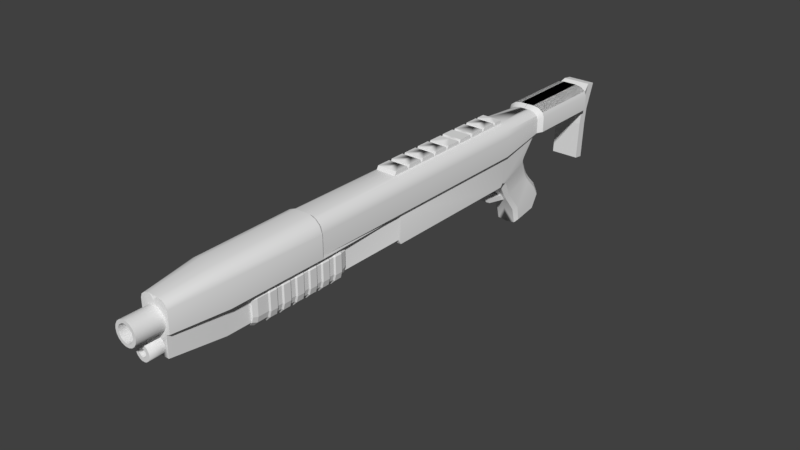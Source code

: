# Source: ATX-Heavy.blend  (saved by Blender 3.6.11; exported with 4.5.12 LTS)
import bpy
from mathutils import Matrix  # noqa: F401  (used for matrix-valued properties, if any)

bpy.ops.wm.read_factory_settings(use_empty=True)
scene = bpy.context.scene
scene.name = 'Scene'

# ---- collections
col_collection_1 = bpy.data.collections.new('Collection 1'); scene.collection.children.link(col_collection_1)

# ---- materials (node trees are filled in below, after node groups)
mat_material = bpy.data.materials.new('Material')
mat_material.alpha_threshold = 0.0
mat_material.use_transparent_shadow = False
mat_material.roughness = 0.5
mat_material.line_color = (0.0, 0.0, 0.0, 1.0)

# ---- node groups
ng_auto_smooth = bpy.data.node_groups.new('Auto Smooth', 'GeometryNodeTree')
_s = ng_auto_smooth.interface.new_socket(name='Geometry', in_out='OUTPUT', socket_type='NodeSocketGeometry')
_s = ng_auto_smooth.interface.new_socket(name='Geometry', in_out='INPUT', socket_type='NodeSocketGeometry')
_s = ng_auto_smooth.interface.new_socket(name='Angle', in_out='INPUT', socket_type='NodeSocketFloat')
_s.subtype = 'ANGLE'
_s.min_value = 0.0
_s.max_value = 3.142
ng_auto_smooth.is_modifier = True
_N = ng_auto_smooth.nodes; _L = ng_auto_smooth.links
n0 = _N.new('NodeGroupOutput'); n0.name = 'Group Output'; n0.location = (480, -100)
n1 = _N.new('NodeGroupInput'); n1.name = 'Group Input'; n1.location = (-420, -300)
n2 = _N.new('NodeGroupInput'); n2.name = 'Group Input.001'; n2.location = (-60, -100)
n3 = _N.new('GeometryNodeSetShadeSmooth'); n3.name = 'Set Shade Smooth'; n3.location = (120, -100)
n3.domain = 'EDGE'
n4 = _N.new('GeometryNodeSetShadeSmooth'); n4.name = 'Set Shade Smooth.001'; n4.location = (300, -100)
n5 = _N.new('GeometryNodeInputMeshEdgeAngle'); n5.name = 'Edge Angle'; n5.location = (-420, -220)
n6 = _N.new('GeometryNodeInputEdgeSmooth'); n6.name = 'Is Edge Smooth'; n6.location = (-60, -160)
n7 = _N.new('GeometryNodeInputShadeSmooth'); n7.name = 'Is Face Smooth'; n7.location = (-240, -340)
n8 = _N.new('FunctionNodeBooleanMath'); n8.name = 'Boolean Math'; n8.location = (-60, -220)
n9 = _N.new('FunctionNodeCompare'); n9.name = 'Compare'; n9.location = (-240, -180)
n9.operation = 'LESS_EQUAL'
_L.new(n5.outputs[0], n9.inputs[0])
_L.new(n4.outputs[0], n0.inputs[0])
_L.new(n1.outputs[1], n9.inputs[1])
_L.new(n9.outputs[0], n8.inputs[0])
_L.new(n7.outputs[0], n8.inputs[1])
_L.new(n2.outputs[0], n3.inputs[0])
_L.new(n6.outputs[0], n3.inputs[1])
_L.new(n3.outputs[0], n4.inputs[0])
_L.new(n8.outputs[0], n3.inputs[2])
n0.is_active_output = True

# ---- material node trees

# ---- world
world_world = bpy.data.worlds.new('World'); scene.world = world_world
world_world.color = (0.05088, 0.05088, 0.05088)
world_world.use_sun_shadow = False
world_world.sun_shadow_jitter_overblur = 0.0
world_world.cycles.sampling_method = 'MANUAL'

# ---- meshes
me_cube_003 = bpy.data.meshes.new('Cube.003')
me_cube_003.from_pydata([(-0.006046, -0.02517, -0.01567), (-0.006046, 0.01208, 0.009224), (-0.006046, -0.03096, -0.0231), (-0.006046, 0.01817, 0.009224), (0.006046, -0.02517, -0.01567), (0.006046, 0.01208, 0.009224), (0.006046, -0.03096, -0.0231), (0.006046, 0.01817, 0.009224), (-0.006046, 0.008342, -0.002091), (-0.006046, -0.00333, -0.01183), (-0.006046, 0.003805, -0.008325), (-0.006046, 0.001521, -0.01633), (-0.006046, 0.01296, -0.006365), (-0.006046, 0.008483, -0.01266), (0.006046, 0.001521, -0.01633), (0.006046, 0.01296, -0.006365), (0.006046, 0.008483, -0.01266), (0.006046, -0.00333, -0.01183), (0.006046, 0.008342, -0.002091), (0.006046, 0.003805, -0.008325)], [], [(4, 17, 9, 0), (6, 14, 17, 4), (0, 9, 11, 2), (2, 6, 4, 0), (7, 3, 1, 5), (2, 11, 14, 6), (15, 7, 5, 18), (12, 3, 7, 15), (8, 1, 3, 12), (18, 8, 10, 19), (19, 10, 9, 17), (15, 18, 19, 16), (16, 19, 17, 14), (12, 15, 16, 13), (13, 16, 14, 11), (8, 12, 13, 10), (10, 13, 11, 9), (18, 5, 1, 8)])
_uv = me_cube_003.uv_layers.new(name='UVMap')
_uv.uv.foreach_set('vector', [0.1212, 0.8064, 0.1212, 0.7744, 0.1363, 0.7744, 0.1363, 0.8064, 0.1035, 0.8464, 0.0933, 0.8019, 0.09861, 0.8041, 0.106, 0.8335, 0.09054, 0.7742, 0.08316, 0.8036, 0.07784, 0.8058, 0.08809, 0.7612, 0.1212, 0.8623, 0.1212, 0.8357, 0.1288, 0.8357, 0.1288, 0.8623, 0.1338, 0.8357, 0.1338, 0.8623, 0.1288, 0.8623, 0.1288, 0.8357, 0.1212, 0.7612, 0.1212, 0.8093, 0.106, 0.8093, 0.106, 0.7612, 0.09489, 0.78, 0.1032, 0.7612, 0.106, 0.7686, 0.09994, 0.7822, 0.1212, 0.8285, 0.1212, 0.8405, 0.106, 0.8405, 0.106, 0.8285, 0.08449, 0.8255, 0.09054, 0.8391, 0.08775, 0.8464, 0.07943, 0.8276, 0.1212, 0.8234, 0.1363, 0.8234, 0.1363, 0.8357, 0.1212, 0.8357, 0.1212, 0.7612, 0.1363, 0.7612, 0.1363, 0.7744, 0.1212, 0.7744, 0.09489, 0.78, 0.09994, 0.7822, 0.09558, 0.792, 0.09259, 0.7907, 0.09259, 0.7907, 0.09558, 0.792, 0.09861, 0.8041, 0.0933, 0.8019, 0.1212, 0.8285, 0.106, 0.8285, 0.106, 0.8222, 0.1212, 0.8222, 0.1212, 0.8222, 0.106, 0.8222, 0.106, 0.8093, 0.1212, 0.8093, 0.08449, 0.8255, 0.07943, 0.8276, 0.07714, 0.8169, 0.08012, 0.8157, 0.08012, 0.8157, 0.07714, 0.8169, 0.07784, 0.8058, 0.08316, 0.8036, 0.1212, 0.8234, 0.1212, 0.8064, 0.1363, 0.8064, 0.1363, 0.8234])
me_cube_003.use_remesh_preserve_volume = False
me_cube_003.use_remesh_preserve_attributes = False
me_cube_003.use_mirror_vertex_groups = False
me_cube_003.update()
me_cube_002 = bpy.data.meshes.new('Cube.002')
me_cube_002.from_pydata([(-0.01718, -0.1825, 0.01143), (-0.01718, -0.1857, 0.1076), (-0.01718, -0.1711, 0.01143), (-0.01718, -0.1743, 0.1076), (0.01718, -0.1825, 0.01143), (0.01718, -0.1857, 0.1076), (0.01718, -0.1711, 0.01143), (0.01718, -0.1743, 0.1076), (-0.01718, -0.1788, 0.05683), (-0.01718, -0.1788, 0.07564), (-0.01718, -0.1674, 0.07564), (-0.01718, -0.1674, 0.05683), (0.01718, -0.1674, 0.07564), (0.01718, -0.1674, 0.05683), (0.01718, -0.1788, 0.07564), (0.01718, -0.1788, 0.05683), (-0.02042, -0.1625, 0.09968), (0.02042, -0.1625, 0.09968), (-0.02042, -0.1556, 0.07947), (0.02042, -0.1556, 0.07947)], [], [(9, 1, 3, 10), (3, 7, 17, 16), (12, 7, 5, 14), (14, 5, 1, 9), (2, 6, 4, 0), (7, 3, 1, 5), (4, 15, 8, 0), (15, 14, 9, 8), (6, 13, 15, 4), (13, 12, 14, 15), (2, 11, 13, 6), (11, 10, 12, 13), (0, 8, 11, 2), (8, 9, 10, 11), (18, 16, 17, 19), (7, 12, 19, 17), (10, 3, 16, 18), (12, 10, 18, 19)])
_uv = me_cube_002.uv_layers.new(name='UVMap')
_uv.uv.foreach_set('vector', [0.6926, 0.3068, 0.7235, 0.3068, 0.7252, 0.3068, 0.6942, 0.3068, 0.7252, 0.3068, 0.7252, 0.2459, 0.719, 0.2401, 0.719, 0.3126, 0.6942, 0.2459, 0.7252, 0.2459, 0.7235, 0.2459, 0.6926, 0.2459, 0.6926, 0.2459, 0.7235, 0.2459, 0.7235, 0.3068, 0.6926, 0.3068, 0.6294, 0.3068, 0.6294, 0.2459, 0.6278, 0.2459, 0.6278, 0.3068, 0.7252, 0.2459, 0.7252, 0.3068, 0.7235, 0.3068, 0.7235, 0.2459, 0.6278, 0.2459, 0.6737, 0.2459, 0.6737, 0.3068, 0.6278, 0.3068, 0.6737, 0.2459, 0.6926, 0.2459, 0.6926, 0.3068, 0.6737, 0.3068, 0.6294, 0.2459, 0.6754, 0.2459, 0.6737, 0.2459, 0.6278, 0.2459, 0.6754, 0.2459, 0.6942, 0.2459, 0.6926, 0.2459, 0.6737, 0.2459, 0.6294, 0.3068, 0.6754, 0.3068, 0.6754, 0.2459, 0.6294, 0.2459, 0.6754, 0.3068, 0.6942, 0.3068, 0.6942, 0.2459, 0.6754, 0.2459, 0.6278, 0.3068, 0.6737, 0.3068, 0.6754, 0.3068, 0.6294, 0.3068, 0.6737, 0.3068, 0.6926, 0.3068, 0.6942, 0.3068, 0.6754, 0.3068, 0.6997, 0.3126, 0.719, 0.3126, 0.719, 0.2401, 0.6997, 0.2401, 0.7252, 0.2459, 0.6942, 0.2459, 0.6997, 0.2401, 0.719, 0.2401, 0.6942, 0.3068, 0.7252, 0.3068, 0.719, 0.3126, 0.6997, 0.3126, 0.6942, 0.2459, 0.6942, 0.3068, 0.6997, 0.3126, 0.6997, 0.2401])
me_cube_002.use_remesh_preserve_volume = False
me_cube_002.use_remesh_preserve_attributes = False
me_cube_002.use_mirror_vertex_groups = False
me_cube_002.update()
me_cylinder_001 = bpy.data.meshes.new('Cylinder.001')
me_cylinder_001.from_pydata([(0.001251, 0.0364, -0.5038), (-0.00125, 0.0364, -0.5038), (0.00125, 0.0364, -0.4734), (-0.00125, 0.0364, -0.4734), (0.006815, 0.03347, -0.5038), (0.004899, 0.03507, -0.5038), (0.006814, 0.03347, -0.4734), (0.004899, 0.03507, -0.4734), (0.00919, 0.02764, -0.5038), (0.008756, 0.0301, -0.5038), (0.00919, 0.02764, -0.4734), (0.008756, 0.0301, -0.4734), (0.007265, 0.02165, -0.5038), (0.008516, 0.02382, -0.5038), (0.007266, 0.02165, -0.4734), (0.008516, 0.02382, -0.4734), (0.001941, 0.0183, -0.5038), (0.004291, 0.01916, -0.5038), (0.001942, 0.0183, -0.4734), (0.004291, 0.01916, -0.4734), (-0.004291, 0.01916, -0.5038), (-0.001941, 0.0183, -0.5038), (-0.00429, 0.01916, -0.4734), (-0.001942, 0.0183, -0.4734), (-0.008516, 0.02382, -0.5038), (-0.007265, 0.02165, -0.5038), (-0.008515, 0.02382, -0.4734), (-0.007266, 0.02165, -0.4734), (-0.008755, 0.0301, -0.5038), (-0.00919, 0.02764, -0.5038), (-0.008756, 0.0301, -0.4734), (-0.00919, 0.02764, -0.4734), (-0.004898, 0.03507, -0.5038), (-0.006814, 0.03347, -0.5038), (-0.004899, 0.03507, -0.4734), (-0.006814, 0.03347, -0.4734), (0.001251, 0.03186, -0.5038), (-0.001251, 0.03186, -0.5038), (0.003893, 0.02999, -0.5038), (0.001977, 0.03159, -0.5038), (0.004714, 0.02685, -0.5038), (0.00428, 0.02932, -0.5038), (0.003329, 0.02392, -0.5038), (0.00458, 0.02609, -0.5038), (0.0003867, 0.02257, -0.5038), (0.002737, 0.02343, -0.5038), (-0.002737, 0.02343, -0.5038), (-0.0003865, 0.02257, -0.5038), (-0.00458, 0.02609, -0.5038), (-0.003329, 0.02392, -0.5038), (-0.00428, 0.02932, -0.5038), (-0.004714, 0.02685, -0.5038), (-0.001977, 0.03159, -0.5038), (-0.003893, 0.02999, -0.5038), (-0.00125, 0.03111, -0.4957), (0.00125, 0.03111, -0.4957), (0.0015, 0.03102, -0.4957), (0.003415, 0.02942, -0.4957), (0.003548, 0.02919, -0.4957), (0.003982, 0.02672, -0.4957), (0.003935, 0.02646, -0.4957), (0.002686, 0.0243, -0.4957), (0.002482, 0.02413, -0.4957), (0.0001332, 0.02327, -0.4957), (-0.0001329, 0.02327, -0.4957), (-0.002482, 0.02413, -0.4957), (-0.002685, 0.0243, -0.4957), (-0.003935, 0.02646, -0.4957), (-0.003981, 0.02672, -0.4957), (-0.003547, 0.02919, -0.4957), (-0.003414, 0.02942, -0.4957), (-0.0015, 0.03102, -0.4957)], [], [(32, 34, 3, 1), (4, 9, 41, 38), (8, 13, 43, 40), (12, 17, 45, 42), (16, 21, 47, 44), (20, 25, 49, 46), (24, 29, 51, 48), (4, 6, 11, 9), (28, 33, 53, 50), (32, 1, 37, 52), (20, 22, 27, 25), (44, 47, 64, 63), (16, 18, 23, 21), (0, 2, 7, 5), (12, 14, 19, 17), (8, 10, 15, 13), (6, 7, 2, 3, 34, 35, 30, 31, 26, 27, 22, 23, 18, 19, 14, 15, 10, 11), (36, 39, 56, 55), (28, 30, 35, 33), (24, 26, 31, 29), (52, 37, 54, 71), (54, 55, 56, 57, 58, 59, 60, 61, 62, 63, 64, 65, 66, 67, 68, 69, 70, 71), (46, 49, 66, 65), (40, 43, 60, 59), (38, 41, 58, 57), (48, 51, 68, 67), (42, 45, 62, 61), (50, 53, 70, 69), (1, 3, 2, 0), (6, 4, 5, 7), (10, 8, 9, 11), (14, 12, 13, 15), (18, 16, 17, 19), (22, 20, 21, 23), (26, 24, 25, 27), (30, 28, 29, 31), (34, 32, 33, 35), (20, 46, 47, 21), (45, 17, 16, 44), (43, 13, 12, 42), (4, 38, 39, 5), (37, 1, 0, 36), (41, 9, 8, 40), (53, 33, 32, 52), (51, 29, 28, 50), (49, 25, 24, 48), (44, 63, 62, 45), (60, 43, 42, 61), (38, 57, 56, 39), (54, 37, 36, 55), (52, 71, 70, 53), (68, 51, 50, 69), (46, 65, 64, 47), (40, 59, 58, 41), (48, 67, 66, 49), (0, 5, 39, 36)])
me_cylinder_001.polygons.foreach_set('use_smooth', [1, 0, 0, 0, 0, 0, 0, 1, 0, 0, 1, 0, 1, 1, 1, 1, 0, 0, 1, 1, 0, 0, 0, 0, 0, 0, 0, 0, 1, 1, 1, 1, 1, 1, 1, 1, 1, 0, 0, 0, 0, 0, 0, 0, 0, 0, 0, 0, 0, 0, 0, 0, 0, 0, 0, 0])
me_cylinder_001.use_remesh_preserve_volume = False
me_cylinder_001.use_remesh_preserve_attributes = False
me_cylinder_001.use_mirror_vertex_groups = False
me_cylinder_001.update()
me_cylinder = bpy.data.meshes.new('Cylinder')
me_cylinder.from_pydata([(0.002249, 0.06692, -0.5182), (-0.002249, 0.06692, -0.5182), (0.002248, 0.06692, -0.4732), (-0.002247, 0.06692, -0.4732), (0.01031, 0.06235, -0.5182), (0.006862, 0.06524, -0.5182), (0.01031, 0.06235, -0.4732), (0.006864, 0.06524, -0.4732), (0.01354, 0.05367, -0.5182), (0.01276, 0.0581, -0.5182), (0.01354, 0.05367, -0.4732), (0.01276, 0.0581, -0.4732), (0.01044, 0.04494, -0.5182), (0.01269, 0.04883, -0.5182), (0.01044, 0.04494, -0.4732), (0.01269, 0.04883, -0.4732), (0.002455, 0.04024, -0.5182), (0.006682, 0.04178, -0.5182), (0.002456, 0.04024, -0.4732), (0.00668, 0.04178, -0.4732), (-0.006681, 0.04178, -0.5182), (-0.002454, 0.04024, -0.5182), (-0.00668, 0.04178, -0.4732), (-0.002456, 0.04024, -0.4732), (-0.01269, 0.04883, -0.5182), (-0.01044, 0.04494, -0.5182), (-0.01269, 0.04883, -0.4732), (-0.01044, 0.04494, -0.4732), (-0.01276, 0.0581, -0.5182), (-0.01354, 0.05367, -0.5182), (-0.01276, 0.0581, -0.4732), (-0.01354, 0.05367, -0.4732), (-0.006862, 0.06524, -0.5182), (-0.01031, 0.06235, -0.5182), (-0.006864, 0.06524, -0.4732), (-0.01031, 0.06235, -0.4732), (0.002249, 0.06313, -0.5182), (-0.002249, 0.06313, -0.5182), (0.007871, 0.05944, -0.5182), (0.004425, 0.06233, -0.5182), (0.00981, 0.05301, -0.5182), (0.009029, 0.05744, -0.5182), (0.007158, 0.04683, -0.5182), (0.009408, 0.05073, -0.5182), (0.001158, 0.04381, -0.5182), (0.005385, 0.04534, -0.5182), (-0.005385, 0.04534, -0.5182), (-0.001158, 0.04381, -0.5182), (-0.009407, 0.05073, -0.5182), (-0.007158, 0.04683, -0.5182), (-0.009028, 0.05744, -0.5182), (-0.009809, 0.05301, -0.5182), (-0.004425, 0.06233, -0.5182), (-0.007871, 0.05944, -0.5182), (-0.002247, 0.06313, -0.4972), (0.002248, 0.06313, -0.4972), (0.004427, 0.06233, -0.4972), (0.00787, 0.05945, -0.4972), (0.009029, 0.05744, -0.4972), (0.00981, 0.05301, -0.4972), (0.009407, 0.05073, -0.4972), (0.00716, 0.04683, -0.4972), (0.005383, 0.04534, -0.4972), (0.00116, 0.04381, -0.4972), (-0.001159, 0.04381, -0.4972), (-0.005383, 0.04534, -0.4972), (-0.00716, 0.04683, -0.4972), (-0.009407, 0.05073, -0.4972), (-0.00981, 0.05301, -0.4972), (-0.009029, 0.05744, -0.4972), (-0.00787, 0.05945, -0.4972), (-0.004426, 0.06233, -0.4972)], [], [(32, 34, 3, 1), (4, 9, 41, 38), (8, 13, 43, 40), (12, 17, 45, 42), (16, 21, 47, 44), (20, 25, 49, 46), (24, 29, 51, 48), (4, 6, 11, 9), (28, 33, 53, 50), (32, 1, 37, 52), (20, 22, 27, 25), (44, 47, 64, 63), (16, 18, 23, 21), (0, 2, 7, 5), (12, 14, 19, 17), (8, 10, 15, 13), (6, 7, 2, 3, 34, 35, 30, 31, 26, 27, 22, 23, 18, 19, 14, 15, 10, 11), (36, 39, 56, 55), (28, 30, 35, 33), (24, 26, 31, 29), (52, 37, 54, 71), (54, 55, 56, 57, 58, 59, 60, 61, 62, 63, 64, 65, 66, 67, 68, 69, 70, 71), (46, 49, 66, 65), (40, 43, 60, 59), (38, 41, 58, 57), (48, 51, 68, 67), (42, 45, 62, 61), (50, 53, 70, 69), (1, 3, 2, 0), (6, 4, 5, 7), (10, 8, 9, 11), (14, 12, 13, 15), (18, 16, 17, 19), (22, 20, 21, 23), (26, 24, 25, 27), (30, 28, 29, 31), (34, 32, 33, 35), (20, 46, 47, 21), (45, 17, 16, 44), (43, 13, 12, 42), (4, 38, 39, 5), (37, 1, 0, 36), (41, 9, 8, 40), (53, 33, 32, 52), (51, 29, 28, 50), (49, 25, 24, 48), (44, 63, 62, 45), (60, 43, 42, 61), (38, 57, 56, 39), (54, 37, 36, 55), (52, 71, 70, 53), (68, 51, 50, 69), (46, 65, 64, 47), (40, 59, 58, 41), (48, 67, 66, 49), (0, 5, 39, 36)])
me_cylinder.polygons.foreach_set('use_smooth', [True] * 56)
_uv = me_cylinder.uv_layers.new(name='UVMap')
_uv.uv.foreach_set('vector', [0.3399, 0.5579, 0.3399, 0.5819, 0.3385, 0.5819, 0.3385, 0.5579, 0.3449, 0.5821, 0.3463, 0.5825, 0.3458, 0.5843, 0.3451, 0.5841, 0.3475, 0.5837, 0.3485, 0.5857, 0.3474, 0.5864, 0.3469, 0.5855, 0.3489, 0.588, 0.3489, 0.5906, 0.3479, 0.5899, 0.3479, 0.5887, 0.3485, 0.5929, 0.3475, 0.5949, 0.3469, 0.5931, 0.3474, 0.5922, 0.3463, 0.5961, 0.3449, 0.5965, 0.3451, 0.5945, 0.3458, 0.5943, 0.3435, 0.5961, 0.3422, 0.5948, 0.3431, 0.5935, 0.3437, 0.5941, 0.3345, 0.5579, 0.3345, 0.5819, 0.3334, 0.5819, 0.3334, 0.5579, 0.3414, 0.5929, 0.3409, 0.5905, 0.342, 0.5905, 0.3422, 0.5917, 0.3409, 0.5881, 0.3414, 0.5856, 0.3422, 0.5869, 0.342, 0.5881, 0.3441, 0.5819, 0.3441, 0.5579, 0.3455, 0.5579, 0.3455, 0.5819, 0.3513, 0.5928, 0.352, 0.5928, 0.352, 0.6039, 0.3513, 0.6039, 0.3413, 0.5819, 0.3413, 0.5579, 0.3427, 0.5579, 0.3427, 0.5819, 0.3372, 0.5579, 0.3372, 0.5819, 0.3358, 0.5819, 0.3358, 0.5579, 0.3293, 0.5579, 0.3293, 0.5819, 0.3282, 0.5819, 0.3282, 0.5579, 0.3321, 0.5579, 0.3321, 0.5819, 0.3306, 0.5819, 0.3306, 0.5579, 0.3406, 0.5906, 0.3401, 0.5929, 0.3392, 0.5949, 0.338, 0.5961, 0.3365, 0.5965, 0.3352, 0.5961, 0.3339, 0.5948, 0.333, 0.593, 0.3325, 0.5905, 0.3325, 0.5881, 0.333, 0.5856, 0.3339, 0.5838, 0.3352, 0.5825, 0.3365, 0.5821, 0.338, 0.5825, 0.3392, 0.5837, 0.3401, 0.5857, 0.3406, 0.588, 0.3346, 0.5967, 0.3353, 0.5967, 0.3353, 0.6079, 0.3346, 0.6079, 0.3482, 0.5579, 0.3482, 0.5819, 0.3468, 0.5819, 0.3468, 0.5579, 0.351, 0.5579, 0.351, 0.5819, 0.3496, 0.5819, 0.3496, 0.5579, 0.3328, 0.5967, 0.3334, 0.5967, 0.3334, 0.6079, 0.3328, 0.6079, 0.353, 0.5823, 0.3541, 0.5835, 0.3546, 0.5844, 0.3551, 0.5867, 0.3551, 0.5879, 0.3546, 0.5902, 0.3541, 0.5911, 0.353, 0.5923, 0.3523, 0.5925, 0.3509, 0.5921, 0.3503, 0.5915, 0.3494, 0.5897, 0.3492, 0.5885, 0.3492, 0.5861, 0.3494, 0.585, 0.3503, 0.5831, 0.3509, 0.5825, 0.3523, 0.5821, 0.3533, 0.5928, 0.3538, 0.5928, 0.3538, 0.6039, 0.3533, 0.6039, 0.3531, 0.5691, 0.3524, 0.5691, 0.3524, 0.5579, 0.3531, 0.5579, 0.3366, 0.5967, 0.3372, 0.5967, 0.3372, 0.6079, 0.3366, 0.6079, 0.331, 0.593, 0.3303, 0.593, 0.3303, 0.5819, 0.331, 0.5819, 0.3495, 0.5928, 0.35, 0.5928, 0.35, 0.6039, 0.3495, 0.6039, 0.329, 0.593, 0.3283, 0.593, 0.3283, 0.5819, 0.329, 0.5819, 0.3385, 0.5579, 0.3385, 0.5819, 0.3372, 0.5819, 0.3372, 0.5579, 0.3345, 0.5819, 0.3345, 0.5579, 0.3358, 0.5579, 0.3358, 0.5819, 0.3321, 0.5819, 0.3321, 0.5579, 0.3334, 0.5579, 0.3334, 0.5819, 0.3293, 0.5819, 0.3293, 0.5579, 0.3306, 0.5579, 0.3306, 0.5819, 0.3413, 0.5579, 0.3413, 0.5819, 0.3406, 0.5819, 0.3406, 0.5579, 0.3441, 0.5579, 0.3441, 0.5819, 0.3427, 0.5819, 0.3427, 0.5579, 0.3461, 0.5579, 0.3461, 0.5819, 0.3455, 0.5819, 0.3455, 0.5579, 0.3482, 0.5819, 0.3482, 0.5579, 0.3496, 0.5579, 0.3496, 0.5819, 0.3461, 0.5819, 0.3461, 0.5579, 0.3468, 0.5579, 0.3468, 0.5819, 0.3463, 0.5961, 0.3458, 0.5943, 0.3469, 0.5931, 0.3475, 0.5949, 0.3479, 0.5899, 0.3489, 0.5906, 0.3485, 0.5929, 0.3474, 0.5922, 0.3474, 0.5864, 0.3485, 0.5857, 0.3489, 0.588, 0.3479, 0.5887, 0.3449, 0.5821, 0.3451, 0.5841, 0.3437, 0.5845, 0.3435, 0.5825, 0.3422, 0.5869, 0.3414, 0.5856, 0.3422, 0.5838, 0.3431, 0.5851, 0.3458, 0.5843, 0.3463, 0.5825, 0.3475, 0.5837, 0.3469, 0.5855, 0.342, 0.5905, 0.3409, 0.5905, 0.3409, 0.5881, 0.342, 0.5881, 0.3431, 0.5935, 0.3422, 0.5948, 0.3414, 0.5929, 0.3422, 0.5917, 0.3451, 0.5945, 0.3449, 0.5965, 0.3435, 0.5961, 0.3437, 0.5941, 0.3513, 0.5928, 0.3513, 0.6039, 0.35, 0.6039, 0.35, 0.5928, 0.3489, 0.6039, 0.3489, 0.5928, 0.3495, 0.5928, 0.3495, 0.6039, 0.3366, 0.5967, 0.3366, 0.6079, 0.3353, 0.6079, 0.3353, 0.5967, 0.3334, 0.6079, 0.3334, 0.5967, 0.3346, 0.5967, 0.3346, 0.6079, 0.3328, 0.5967, 0.3328, 0.6079, 0.3323, 0.6079, 0.3323, 0.5967, 0.3303, 0.5819, 0.3303, 0.593, 0.329, 0.593, 0.329, 0.5819, 0.3533, 0.5928, 0.3533, 0.6039, 0.352, 0.6039, 0.352, 0.5928, 0.3377, 0.5967, 0.3377, 0.6079, 0.3372, 0.6079, 0.3372, 0.5967, 0.3544, 0.5928, 0.3544, 0.6039, 0.3538, 0.6039, 0.3538, 0.5928, 0.3422, 0.5838, 0.3435, 0.5825, 0.3437, 0.5845, 0.3431, 0.5851])
me_cylinder.use_remesh_preserve_volume = False
me_cylinder.use_remesh_preserve_attributes = False
me_cylinder.use_mirror_vertex_groups = False
me_cylinder.update()
me_cube_001 = bpy.data.meshes.new('Cube.001')
me_cube_001.from_pydata([(-0.01971, 0.394, 0.0358), (-0.01681, 0.394, 0.0387), (-0.01681, 0.2681, 0.0387), (-0.01971, 0.2681, 0.0358), (-0.01825, 0.2745, 0.03944), (-0.02139, 0.2745, 0.0363), (-0.02139, 0.3886, 0.0363), (-0.01825, 0.3886, 0.03944), (0.02139, 0.2745, 0.0363), (0.01825, 0.2745, 0.03944), (0.01825, 0.3886, 0.03944), (0.02139, 0.3886, 0.0363), (-0.02139, 0.2745, 0.01704), (-0.007556, 0.2745, 0.003204), (-0.01954, 0.2745, 0.01012), (-0.01447, 0.2745, 0.005057), (-0.007556, 0.3886, 0.003204), (-0.02139, 0.3886, 0.01704), (-0.01447, 0.3886, 0.005057), (-0.01954, 0.3886, 0.01012), (0.007556, 0.2745, 0.003204), (0.02139, 0.2745, 0.01704), (0.01447, 0.2745, 0.005057), (0.01954, 0.2745, 0.01012), (0.02139, 0.3886, 0.01704), (0.007556, 0.3886, 0.003204), (0.01954, 0.3886, 0.01012), (0.01447, 0.3886, 0.005057), (0.01971, 0.394, 0.0358), (0.01681, 0.394, 0.0387), (0.01681, 0.2681, 0.0387), (0.01971, 0.2681, 0.0358), (-0.01333, 0.394, 0.007024), (-0.006961, 0.394, 0.005317), (-0.006961, 0.2681, 0.005317), (-0.01333, 0.2681, 0.007024), (-0.018, 0.394, 0.01169), (-0.018, 0.2681, 0.01169), (-0.01971, 0.394, 0.01806), (-0.01971, 0.2681, 0.01806), (0.01333, 0.2681, 0.007024), (0.006961, 0.2681, 0.005317), (0.006961, 0.394, 0.005317), (0.01333, 0.394, 0.007024), (0.018, 0.2681, 0.01169), (0.018, 0.394, 0.01169), (0.01971, 0.2681, 0.01806), (0.01971, 0.394, 0.01806), (-0.01825, 0.2867, 0.03944), (-0.01825, 0.2922, 0.03944), (-0.01825, 0.3044, 0.03944), (-0.01825, 0.3099, 0.03944), (-0.01825, 0.3221, 0.03944), (-0.01825, 0.3276, 0.03944), (-0.01825, 0.3398, 0.03944), (-0.01825, 0.3453, 0.03944), (-0.01825, 0.3575, 0.03944), (-0.01825, 0.363, 0.03944), (-0.01825, 0.3752, 0.03944), (-0.01825, 0.3797, 0.03944), (-0.02139, 0.3797, 0.0363), (-0.02139, 0.3752, 0.0363), (-0.02139, 0.363, 0.0363), (-0.02139, 0.3575, 0.0363), (-0.02139, 0.3453, 0.0363), (-0.02139, 0.3398, 0.0363), (-0.02139, 0.3276, 0.0363), (-0.02139, 0.3221, 0.0363), (-0.02139, 0.3099, 0.0363), (-0.02139, 0.3044, 0.0363), (-0.02139, 0.2922, 0.0363), (-0.02139, 0.2867, 0.0363), (0.01825, 0.3797, 0.03944), (0.01825, 0.3752, 0.03944), (0.01825, 0.363, 0.03944), (0.01825, 0.3575, 0.03944), (0.01825, 0.3453, 0.03944), (0.01825, 0.3398, 0.03944), (0.01825, 0.3276, 0.03944), (0.01825, 0.3221, 0.03944), (0.01825, 0.3099, 0.03944), (0.01825, 0.3044, 0.03944), (0.01825, 0.2922, 0.03944), (0.01825, 0.2867, 0.03944), (0.02139, 0.2867, 0.0363), (0.02139, 0.2922, 0.0363), (0.02139, 0.3044, 0.0363), (0.02139, 0.3099, 0.0363), (0.02139, 0.3221, 0.0363), (0.02139, 0.3276, 0.0363), (0.02139, 0.3398, 0.0363), (0.02139, 0.3453, 0.0363), (0.02139, 0.3575, 0.0363), (0.02139, 0.363, 0.0363), (0.02139, 0.3752, 0.0363), (0.02139, 0.3797, 0.0363), (-0.007556, 0.3797, 0.003204), (-0.007556, 0.3752, 0.003204), (-0.007556, 0.363, 0.003204), (-0.007556, 0.3575, 0.003204), (-0.007556, 0.3453, 0.003204), (-0.007556, 0.3398, 0.003204), (-0.007556, 0.3276, 0.003204), (-0.007556, 0.3221, 0.003204), (-0.007556, 0.3099, 0.003204), (-0.007556, 0.3044, 0.003204), (-0.007556, 0.2922, 0.003204), (-0.007556, 0.2867, 0.003204), (-0.01447, 0.2867, 0.005057), (-0.01447, 0.2922, 0.005057), (-0.01447, 0.3044, 0.005057), (-0.01447, 0.3099, 0.005057), (-0.01447, 0.3221, 0.005057), (-0.01447, 0.3276, 0.005057), (-0.01447, 0.3398, 0.005057), (-0.01447, 0.3453, 0.005057), (-0.01447, 0.3575, 0.005057), (-0.01447, 0.363, 0.005057), (-0.01447, 0.3752, 0.005057), (-0.01447, 0.3797, 0.005057), (-0.01954, 0.2867, 0.01012), (-0.01954, 0.2922, 0.01012), (-0.01954, 0.3044, 0.01012), (-0.01954, 0.3099, 0.01012), (-0.01954, 0.3221, 0.01012), (-0.01954, 0.3276, 0.01012), (-0.01954, 0.3398, 0.01012), (-0.01954, 0.3453, 0.01012), (-0.01954, 0.3575, 0.01012), (-0.01954, 0.363, 0.01012), (-0.01954, 0.3752, 0.01012), (-0.01954, 0.3797, 0.01012), (-0.02139, 0.2867, 0.01704), (-0.02139, 0.2922, 0.01704), (-0.02139, 0.3044, 0.01704), (-0.02139, 0.3099, 0.01704), (-0.02139, 0.3221, 0.01704), (-0.02139, 0.3276, 0.01704), (-0.02139, 0.3398, 0.01704), (-0.02139, 0.3453, 0.01704), (-0.02139, 0.3575, 0.01704), (-0.02139, 0.363, 0.01704), (-0.02139, 0.3752, 0.01704), (-0.02139, 0.3797, 0.01704), (0.007556, 0.2867, 0.003204), (0.007556, 0.2922, 0.003204), (0.007556, 0.3044, 0.003204), (0.007556, 0.3099, 0.003204), (0.007556, 0.3221, 0.003204), (0.007556, 0.3276, 0.003204), (0.007556, 0.3398, 0.003204), (0.007556, 0.3453, 0.003204), (0.007556, 0.3575, 0.003204), (0.007556, 0.363, 0.003204), (0.007556, 0.3752, 0.003204), (0.007556, 0.3797, 0.003204), (0.01447, 0.3797, 0.005057), (0.01447, 0.3752, 0.005057), (0.01447, 0.363, 0.005057), (0.01447, 0.3575, 0.005057), (0.01447, 0.3453, 0.005057), (0.01447, 0.3398, 0.005057), (0.01447, 0.3276, 0.005057), (0.01447, 0.3221, 0.005057), (0.01447, 0.3099, 0.005057), (0.01447, 0.3044, 0.005057), (0.01447, 0.2922, 0.005057), (0.01447, 0.2867, 0.005057), (0.01954, 0.3797, 0.01012), (0.01954, 0.3752, 0.01012), (0.01954, 0.363, 0.01012), (0.01954, 0.3575, 0.01012), (0.01954, 0.3453, 0.01012), (0.01954, 0.3398, 0.01012), (0.01954, 0.3276, 0.01012), (0.01954, 0.3221, 0.01012), (0.01954, 0.3099, 0.01012), (0.01954, 0.3044, 0.01012), (0.01954, 0.2922, 0.01012), (0.01954, 0.2867, 0.01012), (0.02139, 0.3797, 0.01704), (0.02139, 0.3752, 0.01704), (0.02139, 0.363, 0.01704), (0.02139, 0.3575, 0.01704), (0.02139, 0.3453, 0.01704), (0.02139, 0.3398, 0.01704), (0.02139, 0.3276, 0.01704), (0.02139, 0.3221, 0.01704), (0.02139, 0.3099, 0.01704), (0.02139, 0.3044, 0.01704), (0.02139, 0.2922, 0.01704), (0.02139, 0.2867, 0.01704), (-0.02256, 0.2762, 0.03647), (-0.01925, 0.2762, 0.03978), (-0.02256, 0.285, 0.03647), (0.01925, 0.285, 0.03978), (0.01925, 0.2762, 0.03978), (0.02256, 0.2762, 0.03647), (-0.007969, 0.285, 0.001564), (-0.007969, 0.2762, 0.001564), (-0.01526, 0.2762, 0.003519), (-0.02061, 0.2762, 0.00886), (-0.02256, 0.2762, 0.01616), (0.01526, 0.2762, 0.003519), (0.007969, 0.2762, 0.001564), (0.01526, 0.285, 0.003519), (0.02061, 0.2762, 0.00886), (0.02061, 0.285, 0.00886), (0.02256, 0.2762, 0.01616), (0.02256, 0.285, 0.01616), (-0.01925, 0.285, 0.03978), (-0.01925, 0.2939, 0.03978), (-0.01925, 0.3027, 0.03978), (-0.01925, 0.3116, 0.03978), (-0.01925, 0.3204, 0.03978), (-0.01925, 0.3293, 0.03978), (-0.01925, 0.3381, 0.03978), (-0.01925, 0.347, 0.03978), (-0.01925, 0.3558, 0.03978), (-0.01925, 0.3647, 0.03978), (-0.01925, 0.3735, 0.03978), (-0.02256, 0.3735, 0.03647), (-0.02256, 0.3647, 0.03647), (-0.02256, 0.3558, 0.03647), (-0.02256, 0.347, 0.03647), (-0.02256, 0.3381, 0.03647), (-0.02256, 0.3293, 0.03647), (-0.02256, 0.3204, 0.03647), (-0.02256, 0.3116, 0.03647), (-0.02256, 0.3027, 0.03647), (-0.02256, 0.2939, 0.03647), (0.01925, 0.3735, 0.03978), (0.01925, 0.3647, 0.03978), (0.01925, 0.3558, 0.03978), (0.01925, 0.347, 0.03978), (0.01925, 0.3381, 0.03978), (0.01925, 0.3293, 0.03978), (0.01925, 0.3204, 0.03978), (0.01925, 0.3116, 0.03978), (0.01925, 0.3027, 0.03978), (0.01925, 0.2939, 0.03978), (0.02256, 0.285, 0.03647), (0.02256, 0.2939, 0.03647), (0.02256, 0.3027, 0.03647), (0.02256, 0.3116, 0.03647), (0.02256, 0.3204, 0.03647), (0.02256, 0.3293, 0.03647), (0.02256, 0.3381, 0.03647), (0.02256, 0.347, 0.03647), (0.02256, 0.3558, 0.03647), (0.02256, 0.3647, 0.03647), (0.02256, 0.3735, 0.03647), (-0.007969, 0.3735, 0.001564), (-0.007969, 0.3647, 0.001564), (-0.007969, 0.3558, 0.001564), (-0.007969, 0.347, 0.001564), (-0.007969, 0.3381, 0.001564), (-0.007969, 0.3293, 0.001564), (-0.007969, 0.3204, 0.001564), (-0.007969, 0.3116, 0.001564), (-0.007969, 0.3027, 0.001564), (-0.007969, 0.2939, 0.001564), (-0.01526, 0.285, 0.003519), (-0.01526, 0.2939, 0.003519), (-0.01526, 0.3027, 0.003519), (-0.01526, 0.3116, 0.003519), (-0.01526, 0.3204, 0.003519), (-0.01526, 0.3293, 0.003519), (-0.01526, 0.3381, 0.003519), (-0.01526, 0.347, 0.003519), (-0.01526, 0.3558, 0.003519), (-0.01526, 0.3647, 0.003519), (-0.01526, 0.3735, 0.003519), (-0.02061, 0.285, 0.00886), (-0.02061, 0.2939, 0.00886), (-0.02061, 0.3027, 0.00886), (-0.02061, 0.3116, 0.00886), (-0.02061, 0.3204, 0.00886), (-0.02061, 0.3293, 0.00886), (-0.02061, 0.3381, 0.00886), (-0.02061, 0.347, 0.00886), (-0.02061, 0.3558, 0.00886), (-0.02061, 0.3647, 0.00886), (-0.02061, 0.3735, 0.00886), (-0.02256, 0.285, 0.01616), (-0.02256, 0.2939, 0.01616), (-0.02256, 0.3027, 0.01616), (-0.02256, 0.3116, 0.01616), (-0.02256, 0.3204, 0.01616), (-0.02256, 0.3293, 0.01616), (-0.02256, 0.3381, 0.01616), (-0.02256, 0.347, 0.01616), (-0.02256, 0.3558, 0.01616), (-0.02256, 0.3647, 0.01616), (-0.02256, 0.3735, 0.01616), (0.007969, 0.285, 0.001564), (0.007969, 0.2939, 0.001564), (0.007969, 0.3027, 0.001564), (0.007969, 0.3116, 0.001564), (0.007969, 0.3204, 0.001564), (0.007969, 0.3293, 0.001564), (0.007969, 0.3381, 0.001564), (0.007969, 0.347, 0.001564), (0.007969, 0.3558, 0.001564), (0.007969, 0.3647, 0.001564), (0.007969, 0.3735, 0.001564), (0.01526, 0.3735, 0.003519), (0.01526, 0.3647, 0.003519), (0.01526, 0.3558, 0.003519), (0.01526, 0.347, 0.003519), (0.01526, 0.3381, 0.003519), (0.01526, 0.3293, 0.003519), (0.01526, 0.3204, 0.003519), (0.01526, 0.3116, 0.003519), (0.01526, 0.3027, 0.003519), (0.01526, 0.2939, 0.003519), (0.02061, 0.3735, 0.00886), (0.02061, 0.3647, 0.00886), (0.02061, 0.3558, 0.00886), (0.02061, 0.347, 0.00886), (0.02061, 0.3381, 0.00886), (0.02061, 0.3293, 0.00886), (0.02061, 0.3204, 0.00886), (0.02061, 0.3116, 0.00886), (0.02061, 0.3027, 0.00886), (0.02061, 0.2939, 0.00886), (0.02256, 0.3735, 0.01616), (0.02256, 0.3647, 0.01616), (0.02256, 0.3558, 0.01616), (0.02256, 0.347, 0.01616), (0.02256, 0.3381, 0.01616), (0.02256, 0.3293, 0.01616), (0.02256, 0.3204, 0.01616), (0.02256, 0.3116, 0.01616), (0.02256, 0.3027, 0.01616), (0.02256, 0.2939, 0.01616)], [], [(123, 135, 287, 276), (33, 32, 36, 38, 0, 1, 29, 28, 47, 45, 43, 42), (27, 25, 42, 43), (18, 19, 36, 32), (84, 83, 195, 241), (59, 7, 6, 60), (151, 100, 255, 302), (143, 60, 6, 17), (136, 124, 277, 288), (14, 12, 202, 201), (82, 85, 242, 240), (155, 25, 27, 156), (156, 27, 26, 168), (168, 26, 24, 180), (99, 152, 303, 254), (41, 40, 44, 46, 31, 30, 2, 3, 39, 37, 35, 34), (10, 11, 28, 29), (14, 15, 35, 37), (25, 16, 33, 42), (7, 10, 29, 1), (13, 20, 41, 34), (22, 23, 44, 40), (8, 9, 30, 31), (19, 17, 38, 36), (21, 8, 31, 46), (16, 18, 32, 33), (26, 27, 43, 45), (12, 14, 37, 39), (5, 12, 39, 3), (4, 5, 3, 2), (17, 6, 0, 38), (15, 13, 34, 35), (23, 21, 46, 44), (9, 4, 2, 30), (20, 22, 40, 41), (11, 24, 47, 28), (6, 7, 1, 0), (24, 26, 45, 47), (16, 25, 155, 96), (96, 155, 154, 97), (125, 137, 289, 278), (98, 153, 152, 99), (86, 81, 239, 243), (100, 151, 150, 101), (153, 98, 253, 304), (102, 149, 148, 103), (138, 126, 279, 290), (104, 147, 146, 105), (80, 87, 244, 238), (106, 145, 144, 107), (97, 154, 305, 252), (179, 178, 190, 191), (127, 139, 291, 280), (177, 176, 188, 189), (15, 14, 201, 200), (175, 174, 186, 187), (88, 79, 237, 245), (173, 172, 184, 185), (140, 128, 281, 292), (171, 170, 182, 183), (78, 89, 246, 236), (169, 168, 180, 181), (129, 141, 293, 282), (167, 166, 178, 179), (90, 77, 235, 247), (165, 164, 176, 177), (142, 130, 283, 294), (163, 162, 174, 175), (13, 15, 200, 199), (161, 160, 172, 173), (76, 91, 248, 234), (159, 158, 170, 171), (92, 75, 233, 249), (157, 156, 168, 169), (74, 93, 250, 232), (144, 145, 166, 167), (154, 157, 306, 305), (146, 147, 164, 165), (94, 73, 231, 251), (148, 149, 162, 163), (158, 153, 304, 307), (150, 151, 160, 161), (152, 159, 308, 303), (152, 153, 158, 159), (160, 151, 302, 309), (154, 155, 156, 157), (19, 131, 143, 17), (131, 130, 142, 143), (61, 142, 294, 221), (129, 128, 140, 141), (150, 161, 310, 301), (127, 126, 138, 139), (4, 9, 196, 193), (125, 124, 136, 137), (141, 62, 222, 293), (123, 122, 134, 135), (162, 149, 300, 311), (121, 120, 132, 133), (18, 119, 131, 19), (119, 118, 130, 131), (63, 140, 292, 223), (117, 116, 128, 129), (83, 48, 210, 195), (115, 114, 126, 127), (148, 163, 312, 299), (113, 112, 124, 125), (139, 64, 224, 291), (111, 110, 122, 123), (49, 82, 240, 211), (109, 108, 120, 121), (16, 96, 119, 18), (96, 97, 118, 119), (9, 8, 197, 196), (98, 99, 116, 117), (164, 147, 298, 313), (100, 101, 114, 115), (65, 138, 290, 225), (102, 103, 112, 113), (81, 50, 212, 239), (104, 105, 110, 111), (146, 165, 314, 297), (106, 107, 108, 109), (137, 66, 226, 289), (132, 71, 70, 133), (51, 80, 238, 213), (134, 69, 68, 135), (166, 145, 296, 315), (136, 67, 66, 137), (67, 136, 288, 227), (138, 65, 64, 139), (79, 52, 214, 237), (140, 63, 62, 141), (144, 167, 205, 295), (142, 61, 60, 143), (10, 72, 95, 11), (72, 73, 94, 95), (135, 68, 228, 287), (74, 75, 92, 93), (53, 78, 236, 215), (76, 77, 90, 91), (69, 134, 286, 229), (78, 79, 88, 89), (77, 54, 216, 235), (80, 81, 86, 87), (157, 169, 316, 306), (82, 83, 84, 85), (133, 70, 230, 285), (48, 49, 70, 71), (55, 76, 234, 217), (50, 51, 68, 69), (170, 158, 307, 317), (52, 53, 66, 67), (5, 4, 193, 192), (54, 55, 64, 65), (71, 132, 284, 194), (56, 57, 62, 63), (75, 56, 218, 233), (58, 59, 60, 61), (24, 11, 95, 180), (180, 95, 94, 181), (159, 171, 318, 308), (182, 93, 92, 183), (108, 107, 198, 262), (184, 91, 90, 185), (57, 74, 232, 219), (186, 89, 88, 187), (172, 160, 309, 319), (188, 87, 86, 189), (106, 109, 263, 261), (190, 85, 84, 191), (10, 7, 59, 72), (72, 59, 58, 73), (73, 58, 220, 231), (74, 57, 56, 75), (161, 173, 320, 310), (76, 55, 54, 77), (110, 105, 260, 264), (78, 53, 52, 79), (174, 162, 311, 321), (80, 51, 50, 81), (104, 111, 265, 259), (82, 49, 48, 83), (195, 210, 193, 196), (209, 241, 197, 208), (195, 196, 197, 241), (198, 199, 200, 262), (262, 200, 201, 273), (273, 201, 202, 284), (198, 295, 204, 199), (252, 305, 304, 253), (254, 303, 302, 255), (256, 301, 300, 257), (258, 299, 298, 259), (260, 297, 296, 261), (206, 207, 209, 208), (325, 324, 334, 335), (323, 322, 332, 333), (321, 320, 330, 331), (319, 318, 328, 329), (317, 316, 326, 327), (203, 205, 207, 206), (315, 314, 324, 325), (313, 312, 322, 323), (311, 310, 320, 321), (309, 308, 318, 319), (307, 306, 316, 317), (204, 295, 205, 203), (296, 297, 314, 315), (298, 299, 312, 313), (300, 301, 310, 311), (302, 303, 308, 309), (304, 305, 306, 307), (283, 282, 293, 294), (281, 280, 291, 292), (279, 278, 289, 290), (277, 276, 287, 288), (275, 274, 285, 286), (272, 271, 282, 283), (270, 269, 280, 281), (268, 267, 278, 279), (266, 265, 276, 277), (264, 263, 274, 275), (252, 253, 271, 272), (254, 255, 269, 270), (256, 257, 267, 268), (258, 259, 265, 266), (260, 261, 263, 264), (202, 192, 194, 284), (285, 230, 229, 286), (287, 228, 227, 288), (289, 226, 225, 290), (291, 224, 223, 292), (293, 222, 221, 294), (231, 232, 250, 251), (233, 234, 248, 249), (235, 236, 246, 247), (237, 238, 244, 245), (239, 240, 242, 243), (193, 210, 194, 192), (211, 212, 229, 230), (213, 214, 227, 228), (215, 216, 225, 226), (217, 218, 223, 224), (219, 220, 221, 222), (326, 251, 250, 327), (328, 249, 248, 329), (330, 247, 246, 331), (332, 245, 244, 333), (334, 243, 242, 335), (231, 220, 219, 232), (233, 218, 217, 234), (235, 216, 215, 236), (237, 214, 213, 238), (239, 212, 211, 240), (101, 150, 301, 256), (48, 71, 194, 210), (22, 20, 204, 203), (134, 122, 275, 286), (149, 102, 257, 300), (70, 49, 211, 230), (121, 133, 285, 274), (103, 148, 299, 258), (50, 69, 229, 212), (132, 120, 273, 284), (147, 104, 259, 298), (68, 51, 213, 228), (105, 146, 297, 260), (52, 67, 227, 214), (23, 22, 203, 206), (130, 118, 272, 283), (145, 106, 261, 296), (66, 53, 215, 226), (117, 129, 282, 271), (107, 144, 295, 198), (54, 65, 225, 216), (128, 116, 270, 281), (179, 191, 209, 207), (64, 55, 217, 224), (115, 127, 280, 269), (21, 23, 206, 208), (190, 178, 325, 335), (56, 63, 223, 218), (126, 114, 268, 279), (177, 189, 334, 324), (62, 57, 219, 222), (113, 125, 278, 267), (188, 176, 323, 333), (58, 61, 221, 220), (124, 112, 266, 277), (175, 187, 332, 322), (20, 13, 199, 204), (111, 123, 276, 265), (186, 174, 321, 331), (8, 21, 208, 197), (122, 110, 264, 275), (173, 185, 330, 320), (181, 94, 251, 326), (12, 5, 192, 202), (109, 121, 274, 263), (184, 172, 319, 329), (93, 182, 327, 250), (120, 108, 262, 273), (171, 183, 328, 318), (183, 92, 249, 328), (182, 170, 317, 327), (91, 184, 329, 248), (118, 97, 252, 272), (169, 181, 326, 316), (185, 90, 247, 330), (98, 117, 271, 253), (89, 186, 331, 246), (116, 99, 254, 270), (167, 179, 207, 205), (187, 88, 245, 332), (100, 115, 269, 255), (178, 166, 315, 325), (87, 188, 333, 244), (114, 101, 256, 268), (165, 177, 324, 314), (189, 86, 243, 334), (102, 113, 267, 257), (176, 164, 313, 323), (85, 190, 335, 242), (112, 103, 258, 266), (163, 175, 322, 312), (191, 84, 241, 209)])
_uv = me_cube_001.uv_layers.new(name='UVMap')
_uv.uv.foreach_set('vector', [0.6648, 0.2663, 0.6648, 0.2733, 0.666, 0.2725, 0.666, 0.2651, 0.721, 0.2615, 0.721, 0.2632, 0.721, 0.2679, 0.721, 0.2744, 0.721, 0.2924, 0.721, 0.2953, 0.721, 0.2953, 0.721, 0.2924, 0.721, 0.2744, 0.721, 0.2679, 0.721, 0.2632, 0.721, 0.2615, 0.7173, 0.2612, 0.7173, 0.2593, 0.721, 0.2615, 0.721, 0.2632, 0.7173, 0.2612, 0.7173, 0.2663, 0.721, 0.2679, 0.721, 0.2632, 0.6494, 0.2929, 0.6494, 0.2961, 0.6482, 0.2964, 0.6482, 0.293, 0.7114, 0.2961, 0.7173, 0.2961, 0.7173, 0.2929, 0.7114, 0.2929, 0.6885, 0.2593, 0.6885, 0.2593, 0.6896, 0.2577, 0.6896, 0.2577, 0.7114, 0.2733, 0.7114, 0.2929, 0.7173, 0.2929, 0.7173, 0.2733, 0.673, 0.2733, 0.673, 0.2663, 0.6719, 0.2651, 0.6719, 0.2725, 0.6412, 0.2663, 0.6412, 0.2733, 0.6424, 0.2725, 0.6424, 0.2651, 0.653, 0.2961, 0.653, 0.2929, 0.6542, 0.293, 0.6542, 0.2964, 0.7114, 0.2593, 0.7173, 0.2593, 0.7173, 0.2612, 0.7114, 0.2612, 0.7114, 0.2612, 0.7173, 0.2612, 0.7173, 0.2663, 0.7114, 0.2663, 0.7114, 0.2663, 0.7173, 0.2663, 0.7173, 0.2733, 0.7114, 0.2733, 0.6966, 0.2593, 0.6966, 0.2593, 0.6955, 0.2577, 0.6955, 0.2577, 0.6369, 0.2615, 0.6369, 0.2632, 0.6369, 0.2679, 0.6369, 0.2744, 0.6369, 0.2924, 0.6369, 0.2953, 0.6369, 0.2953, 0.6369, 0.2924, 0.6369, 0.2744, 0.6369, 0.2679, 0.6369, 0.2632, 0.6369, 0.2615, 0.7173, 0.2961, 0.7173, 0.2929, 0.721, 0.2924, 0.721, 0.2953, 0.6412, 0.2663, 0.6412, 0.2612, 0.6369, 0.2632, 0.6369, 0.2679, 0.7173, 0.2593, 0.7173, 0.2593, 0.721, 0.2615, 0.721, 0.2615, 0.7173, 0.2961, 0.7173, 0.2961, 0.721, 0.2953, 0.721, 0.2953, 0.6412, 0.2593, 0.6412, 0.2593, 0.6369, 0.2615, 0.6369, 0.2615, 0.6412, 0.2612, 0.6412, 0.2663, 0.6369, 0.2679, 0.6369, 0.2632, 0.6412, 0.2929, 0.6412, 0.2961, 0.6369, 0.2953, 0.6369, 0.2924, 0.7173, 0.2663, 0.7173, 0.2733, 0.721, 0.2744, 0.721, 0.2679, 0.6412, 0.2733, 0.6412, 0.2929, 0.6369, 0.2924, 0.6369, 0.2744, 0.7173, 0.2593, 0.7173, 0.2612, 0.721, 0.2632, 0.721, 0.2615, 0.7173, 0.2663, 0.7173, 0.2612, 0.721, 0.2632, 0.721, 0.2679, 0.6412, 0.2733, 0.6412, 0.2663, 0.6369, 0.2679, 0.6369, 0.2744, 0.6412, 0.2929, 0.6412, 0.2733, 0.6369, 0.2744, 0.6369, 0.2924, 0.6412, 0.2961, 0.6412, 0.2929, 0.6369, 0.2924, 0.6369, 0.2953, 0.7173, 0.2733, 0.7173, 0.2929, 0.721, 0.2924, 0.721, 0.2744, 0.6412, 0.2612, 0.6412, 0.2593, 0.6369, 0.2615, 0.6369, 0.2632, 0.6412, 0.2663, 0.6412, 0.2733, 0.6369, 0.2744, 0.6369, 0.2679, 0.6412, 0.2961, 0.6412, 0.2961, 0.6369, 0.2953, 0.6369, 0.2953, 0.6412, 0.2593, 0.6412, 0.2612, 0.6369, 0.2632, 0.6369, 0.2615, 0.7173, 0.2929, 0.7173, 0.2733, 0.721, 0.2744, 0.721, 0.2924, 0.7173, 0.2929, 0.7173, 0.2961, 0.721, 0.2953, 0.721, 0.2924, 0.7173, 0.2733, 0.7173, 0.2663, 0.721, 0.2679, 0.721, 0.2744, 0.7173, 0.2593, 0.7173, 0.2593, 0.7114, 0.2593, 0.7114, 0.2593, 0.7114, 0.2593, 0.7114, 0.2593, 0.7084, 0.2593, 0.7084, 0.2593, 0.6767, 0.2663, 0.6767, 0.2733, 0.6778, 0.2725, 0.6778, 0.2651, 0.7003, 0.2593, 0.7003, 0.2593, 0.6966, 0.2593, 0.6966, 0.2593, 0.6612, 0.2929, 0.6612, 0.2961, 0.66, 0.2964, 0.66, 0.293, 0.6885, 0.2593, 0.6885, 0.2593, 0.6848, 0.2593, 0.6848, 0.2593, 0.7003, 0.2593, 0.7003, 0.2593, 0.7014, 0.2577, 0.7014, 0.2577, 0.6767, 0.2593, 0.6767, 0.2593, 0.673, 0.2593, 0.673, 0.2593, 0.6848, 0.2733, 0.6848, 0.2663, 0.6837, 0.2651, 0.6837, 0.2725, 0.6648, 0.2593, 0.6648, 0.2593, 0.6612, 0.2593, 0.6612, 0.2593, 0.6648, 0.2961, 0.6648, 0.2929, 0.666, 0.293, 0.666, 0.2964, 0.653, 0.2593, 0.653, 0.2593, 0.6494, 0.2593, 0.6494, 0.2593, 0.7084, 0.2593, 0.7084, 0.2593, 0.7073, 0.2577, 0.7073, 0.2577, 0.6494, 0.2663, 0.653, 0.2663, 0.653, 0.2733, 0.6494, 0.2733, 0.6885, 0.2663, 0.6885, 0.2733, 0.6896, 0.2725, 0.6896, 0.2651, 0.6612, 0.2663, 0.6648, 0.2663, 0.6648, 0.2733, 0.6612, 0.2733, 0.6412, 0.2612, 0.6412, 0.2663, 0.6424, 0.2651, 0.6424, 0.2596, 0.673, 0.2663, 0.6767, 0.2663, 0.6767, 0.2733, 0.673, 0.2733, 0.673, 0.2929, 0.673, 0.2961, 0.6719, 0.2964, 0.6719, 0.293, 0.6848, 0.2663, 0.6885, 0.2663, 0.6885, 0.2733, 0.6848, 0.2733, 0.6966, 0.2733, 0.6966, 0.2663, 0.6955, 0.2651, 0.6955, 0.2725, 0.6966, 0.2663, 0.7003, 0.2663, 0.7003, 0.2733, 0.6966, 0.2733, 0.6767, 0.2961, 0.6767, 0.2929, 0.6778, 0.293, 0.6778, 0.2964, 0.7084, 0.2663, 0.7114, 0.2663, 0.7114, 0.2733, 0.7084, 0.2733, 0.7003, 0.2663, 0.7003, 0.2733, 0.7014, 0.2725, 0.7014, 0.2651, 0.6494, 0.2612, 0.653, 0.2612, 0.653, 0.2663, 0.6494, 0.2663, 0.6848, 0.2929, 0.6848, 0.2961, 0.6837, 0.2964, 0.6837, 0.293, 0.6612, 0.2612, 0.6648, 0.2612, 0.6648, 0.2663, 0.6612, 0.2663, 0.7084, 0.2733, 0.7084, 0.2663, 0.7073, 0.2651, 0.7073, 0.2725, 0.673, 0.2612, 0.6767, 0.2612, 0.6767, 0.2663, 0.673, 0.2663, 0.6412, 0.2593, 0.6412, 0.2612, 0.6424, 0.2596, 0.6424, 0.2577, 0.6848, 0.2612, 0.6885, 0.2612, 0.6885, 0.2663, 0.6848, 0.2663, 0.6885, 0.2961, 0.6885, 0.2929, 0.6896, 0.293, 0.6896, 0.2964, 0.6966, 0.2612, 0.7003, 0.2612, 0.7003, 0.2663, 0.6966, 0.2663, 0.6966, 0.2929, 0.6966, 0.2961, 0.6955, 0.2964, 0.6955, 0.293, 0.7084, 0.2612, 0.7114, 0.2612, 0.7114, 0.2663, 0.7084, 0.2663, 0.7003, 0.2961, 0.7003, 0.2929, 0.7014, 0.293, 0.7014, 0.2964, 0.6494, 0.2593, 0.653, 0.2593, 0.653, 0.2612, 0.6494, 0.2612, 0.7084, 0.2593, 0.7084, 0.2612, 0.7073, 0.2596, 0.7073, 0.2577, 0.6612, 0.2593, 0.6648, 0.2593, 0.6648, 0.2612, 0.6612, 0.2612, 0.7084, 0.2929, 0.7084, 0.2961, 0.7073, 0.2964, 0.7073, 0.293, 0.673, 0.2593, 0.6767, 0.2593, 0.6767, 0.2612, 0.673, 0.2612, 0.7003, 0.2612, 0.7003, 0.2593, 0.7014, 0.2577, 0.7014, 0.2596, 0.6848, 0.2593, 0.6885, 0.2593, 0.6885, 0.2612, 0.6848, 0.2612, 0.6966, 0.2593, 0.6966, 0.2612, 0.6955, 0.2596, 0.6955, 0.2577, 0.6966, 0.2593, 0.7003, 0.2593, 0.7003, 0.2612, 0.6966, 0.2612, 0.6885, 0.2612, 0.6885, 0.2593, 0.6896, 0.2577, 0.6896, 0.2596, 0.7084, 0.2593, 0.7114, 0.2593, 0.7114, 0.2612, 0.7084, 0.2612, 0.7173, 0.2663, 0.7114, 0.2663, 0.7114, 0.2733, 0.7173, 0.2733, 0.7114, 0.2663, 0.7084, 0.2663, 0.7084, 0.2733, 0.7114, 0.2733, 0.7084, 0.2929, 0.7084, 0.2733, 0.7073, 0.2725, 0.7073, 0.293, 0.7003, 0.2663, 0.6966, 0.2663, 0.6966, 0.2733, 0.7003, 0.2733, 0.6848, 0.2593, 0.6848, 0.2612, 0.6837, 0.2596, 0.6837, 0.2577, 0.6885, 0.2663, 0.6848, 0.2663, 0.6848, 0.2733, 0.6885, 0.2733, 0.6412, 0.2961, 0.6412, 0.2961, 0.6424, 0.2964, 0.6424, 0.2964, 0.6767, 0.2663, 0.673, 0.2663, 0.673, 0.2733, 0.6767, 0.2733, 0.7003, 0.2733, 0.7003, 0.2929, 0.7014, 0.293, 0.7014, 0.2725, 0.6648, 0.2663, 0.6612, 0.2663, 0.6612, 0.2733, 0.6648, 0.2733, 0.6767, 0.2612, 0.6767, 0.2593, 0.6778, 0.2577, 0.6778, 0.2596, 0.653, 0.2663, 0.6494, 0.2663, 0.6494, 0.2733, 0.653, 0.2733, 0.7173, 0.2612, 0.7114, 0.2612, 0.7114, 0.2663, 0.7173, 0.2663, 0.7114, 0.2612, 0.7084, 0.2612, 0.7084, 0.2663, 0.7114, 0.2663, 0.6966, 0.2929, 0.6966, 0.2733, 0.6955, 0.2725, 0.6955, 0.293, 0.7003, 0.2612, 0.6966, 0.2612, 0.6966, 0.2663, 0.7003, 0.2663, 0.6494, 0.2961, 0.6494, 0.2961, 0.6482, 0.2964, 0.6482, 0.2964, 0.6885, 0.2612, 0.6848, 0.2612, 0.6848, 0.2663, 0.6885, 0.2663, 0.673, 0.2593, 0.673, 0.2612, 0.6719, 0.2596, 0.6719, 0.2577, 0.6767, 0.2612, 0.673, 0.2612, 0.673, 0.2663, 0.6767, 0.2663, 0.6885, 0.2733, 0.6885, 0.2929, 0.6896, 0.293, 0.6896, 0.2725, 0.6648, 0.2612, 0.6612, 0.2612, 0.6612, 0.2663, 0.6648, 0.2663, 0.653, 0.2961, 0.653, 0.2961, 0.6542, 0.2964, 0.6542, 0.2964, 0.653, 0.2612, 0.6494, 0.2612, 0.6494, 0.2663, 0.653, 0.2663, 0.7173, 0.2593, 0.7114, 0.2593, 0.7114, 0.2612, 0.7173, 0.2612, 0.7114, 0.2593, 0.7084, 0.2593, 0.7084, 0.2612, 0.7114, 0.2612, 0.6412, 0.2961, 0.6412, 0.2929, 0.6424, 0.293, 0.6424, 0.2964, 0.7003, 0.2593, 0.6966, 0.2593, 0.6966, 0.2612, 0.7003, 0.2612, 0.6648, 0.2612, 0.6648, 0.2593, 0.666, 0.2577, 0.666, 0.2596, 0.6885, 0.2593, 0.6848, 0.2593, 0.6848, 0.2612, 0.6885, 0.2612, 0.6848, 0.2929, 0.6848, 0.2733, 0.6837, 0.2725, 0.6837, 0.293, 0.6767, 0.2593, 0.673, 0.2593, 0.673, 0.2612, 0.6767, 0.2612, 0.6612, 0.2961, 0.6612, 0.2961, 0.66, 0.2964, 0.66, 0.2964, 0.6648, 0.2593, 0.6612, 0.2593, 0.6612, 0.2612, 0.6648, 0.2612, 0.6612, 0.2593, 0.6612, 0.2612, 0.66, 0.2596, 0.66, 0.2577, 0.653, 0.2593, 0.6494, 0.2593, 0.6494, 0.2612, 0.653, 0.2612, 0.6767, 0.2733, 0.6767, 0.2929, 0.6778, 0.293, 0.6778, 0.2725, 0.6494, 0.2733, 0.6494, 0.2929, 0.653, 0.2929, 0.653, 0.2733, 0.6648, 0.2961, 0.6648, 0.2961, 0.666, 0.2964, 0.666, 0.2964, 0.6612, 0.2733, 0.6612, 0.2929, 0.6648, 0.2929, 0.6648, 0.2733, 0.653, 0.2612, 0.653, 0.2593, 0.6542, 0.2577, 0.6542, 0.2596, 0.673, 0.2733, 0.673, 0.2929, 0.6767, 0.2929, 0.6767, 0.2733, 0.673, 0.2929, 0.673, 0.2733, 0.6719, 0.2725, 0.6719, 0.293, 0.6848, 0.2733, 0.6848, 0.2929, 0.6885, 0.2929, 0.6885, 0.2733, 0.673, 0.2961, 0.673, 0.2961, 0.6719, 0.2964, 0.6719, 0.2964, 0.6966, 0.2733, 0.6966, 0.2929, 0.7003, 0.2929, 0.7003, 0.2733, 0.6494, 0.2593, 0.6494, 0.2612, 0.6482, 0.2596, 0.6482, 0.2577, 0.7084, 0.2733, 0.7084, 0.2929, 0.7114, 0.2929, 0.7114, 0.2733, 0.7173, 0.2961, 0.7114, 0.2961, 0.7114, 0.2929, 0.7173, 0.2929, 0.7114, 0.2961, 0.7084, 0.2961, 0.7084, 0.2929, 0.7114, 0.2929, 0.6648, 0.2733, 0.6648, 0.2929, 0.666, 0.293, 0.666, 0.2725, 0.7003, 0.2961, 0.6966, 0.2961, 0.6966, 0.2929, 0.7003, 0.2929, 0.6767, 0.2961, 0.6767, 0.2961, 0.6778, 0.2964, 0.6778, 0.2964, 0.6885, 0.2961, 0.6848, 0.2961, 0.6848, 0.2929, 0.6885, 0.2929, 0.6612, 0.2929, 0.6612, 0.2733, 0.66, 0.2725, 0.66, 0.293, 0.6767, 0.2961, 0.673, 0.2961, 0.673, 0.2929, 0.6767, 0.2929, 0.6848, 0.2961, 0.6848, 0.2961, 0.6837, 0.2964, 0.6837, 0.2964, 0.6648, 0.2961, 0.6612, 0.2961, 0.6612, 0.2929, 0.6648, 0.2929, 0.7084, 0.2612, 0.7084, 0.2663, 0.7073, 0.2651, 0.7073, 0.2596, 0.653, 0.2961, 0.6494, 0.2961, 0.6494, 0.2929, 0.653, 0.2929, 0.653, 0.2733, 0.653, 0.2929, 0.6542, 0.293, 0.6542, 0.2725, 0.6494, 0.2961, 0.653, 0.2961, 0.653, 0.2929, 0.6494, 0.2929, 0.6885, 0.2961, 0.6885, 0.2961, 0.6896, 0.2964, 0.6896, 0.2964, 0.6612, 0.2961, 0.6648, 0.2961, 0.6648, 0.2929, 0.6612, 0.2929, 0.7003, 0.2663, 0.7003, 0.2612, 0.7014, 0.2596, 0.7014, 0.2651, 0.673, 0.2961, 0.6767, 0.2961, 0.6767, 0.2929, 0.673, 0.2929, 0.6412, 0.2929, 0.6412, 0.2961, 0.6424, 0.2964, 0.6424, 0.293, 0.6848, 0.2961, 0.6885, 0.2961, 0.6885, 0.2929, 0.6848, 0.2929, 0.6494, 0.2929, 0.6494, 0.2733, 0.6482, 0.2725, 0.6482, 0.293, 0.6966, 0.2961, 0.7003, 0.2961, 0.7003, 0.2929, 0.6966, 0.2929, 0.6966, 0.2961, 0.6966, 0.2961, 0.6955, 0.2964, 0.6955, 0.2964, 0.7084, 0.2961, 0.7114, 0.2961, 0.7114, 0.2929, 0.7084, 0.2929, 0.7173, 0.2733, 0.7173, 0.2929, 0.7114, 0.2929, 0.7114, 0.2733, 0.7114, 0.2733, 0.7114, 0.2929, 0.7084, 0.2929, 0.7084, 0.2733, 0.6966, 0.2612, 0.6966, 0.2663, 0.6955, 0.2651, 0.6955, 0.2596, 0.7003, 0.2733, 0.7003, 0.2929, 0.6966, 0.2929, 0.6966, 0.2733, 0.6494, 0.2612, 0.6494, 0.2593, 0.6482, 0.2577, 0.6482, 0.2596, 0.6885, 0.2733, 0.6885, 0.2929, 0.6848, 0.2929, 0.6848, 0.2733, 0.7003, 0.2961, 0.7003, 0.2961, 0.7014, 0.2964, 0.7014, 0.2964, 0.6767, 0.2733, 0.6767, 0.2929, 0.673, 0.2929, 0.673, 0.2733, 0.6885, 0.2663, 0.6885, 0.2612, 0.6896, 0.2596, 0.6896, 0.2651, 0.6648, 0.2733, 0.6648, 0.2929, 0.6612, 0.2929, 0.6612, 0.2733, 0.653, 0.2593, 0.653, 0.2612, 0.6542, 0.2596, 0.6542, 0.2577, 0.653, 0.2733, 0.653, 0.2929, 0.6494, 0.2929, 0.6494, 0.2733, 0.7173, 0.2961, 0.7173, 0.2961, 0.7114, 0.2961, 0.7114, 0.2961, 0.7114, 0.2961, 0.7114, 0.2961, 0.7084, 0.2961, 0.7084, 0.2961, 0.7084, 0.2961, 0.7084, 0.2961, 0.7073, 0.2964, 0.7073, 0.2964, 0.7003, 0.2961, 0.7003, 0.2961, 0.6966, 0.2961, 0.6966, 0.2961, 0.6848, 0.2612, 0.6848, 0.2663, 0.6837, 0.2651, 0.6837, 0.2596, 0.6885, 0.2961, 0.6885, 0.2961, 0.6848, 0.2961, 0.6848, 0.2961, 0.6612, 0.2612, 0.6612, 0.2593, 0.66, 0.2577, 0.66, 0.2596, 0.6767, 0.2961, 0.6767, 0.2961, 0.673, 0.2961, 0.673, 0.2961, 0.6767, 0.2663, 0.6767, 0.2612, 0.6778, 0.2596, 0.6778, 0.2651, 0.6648, 0.2961, 0.6648, 0.2961, 0.6612, 0.2961, 0.6612, 0.2961, 0.6648, 0.2593, 0.6648, 0.2612, 0.666, 0.2596, 0.666, 0.2577, 0.653, 0.2961, 0.653, 0.2961, 0.6494, 0.2961, 0.6494, 0.2961, 0.6482, 0.2964, 0.6482, 0.2964, 0.6424, 0.2964, 0.6424, 0.2964, 0.6482, 0.2725, 0.6482, 0.293, 0.6424, 0.293, 0.6424, 0.2725, 0.6482, 0.2964, 0.6424, 0.2964, 0.6424, 0.293, 0.6482, 0.293, 0.6482, 0.2577, 0.6424, 0.2577, 0.6424, 0.2596, 0.6482, 0.2596, 0.6482, 0.2596, 0.6424, 0.2596, 0.6424, 0.2651, 0.6482, 0.2651, 0.6482, 0.2651, 0.6424, 0.2651, 0.6424, 0.2725, 0.6482, 0.2725, 0.6482, 0.2577, 0.6482, 0.2577, 0.6424, 0.2577, 0.6424, 0.2577, 0.7073, 0.2577, 0.7073, 0.2577, 0.7014, 0.2577, 0.7014, 0.2577, 0.6955, 0.2577, 0.6955, 0.2577, 0.6896, 0.2577, 0.6896, 0.2577, 0.6837, 0.2577, 0.6837, 0.2577, 0.6778, 0.2577, 0.6778, 0.2577, 0.6719, 0.2577, 0.6719, 0.2577, 0.666, 0.2577, 0.666, 0.2577, 0.66, 0.2577, 0.66, 0.2577, 0.6542, 0.2577, 0.6542, 0.2577, 0.6424, 0.2651, 0.6482, 0.2651, 0.6482, 0.2725, 0.6424, 0.2725, 0.6542, 0.2651, 0.66, 0.2651, 0.66, 0.2725, 0.6542, 0.2725, 0.666, 0.2651, 0.6719, 0.2651, 0.6719, 0.2725, 0.666, 0.2725, 0.6778, 0.2651, 0.6837, 0.2651, 0.6837, 0.2725, 0.6778, 0.2725, 0.6896, 0.2651, 0.6955, 0.2651, 0.6955, 0.2725, 0.6896, 0.2725, 0.7014, 0.2651, 0.7073, 0.2651, 0.7073, 0.2725, 0.7014, 0.2725, 0.6424, 0.2596, 0.6482, 0.2596, 0.6482, 0.2651, 0.6424, 0.2651, 0.6542, 0.2596, 0.66, 0.2596, 0.66, 0.2651, 0.6542, 0.2651, 0.666, 0.2596, 0.6719, 0.2596, 0.6719, 0.2651, 0.666, 0.2651, 0.6778, 0.2596, 0.6837, 0.2596, 0.6837, 0.2651, 0.6778, 0.2651, 0.6896, 0.2596, 0.6955, 0.2596, 0.6955, 0.2651, 0.6896, 0.2651, 0.7014, 0.2596, 0.7073, 0.2596, 0.7073, 0.2651, 0.7014, 0.2651, 0.6424, 0.2577, 0.6482, 0.2577, 0.6482, 0.2596, 0.6424, 0.2596, 0.6542, 0.2577, 0.66, 0.2577, 0.66, 0.2596, 0.6542, 0.2596, 0.666, 0.2577, 0.6719, 0.2577, 0.6719, 0.2596, 0.666, 0.2596, 0.6778, 0.2577, 0.6837, 0.2577, 0.6837, 0.2596, 0.6778, 0.2596, 0.6896, 0.2577, 0.6955, 0.2577, 0.6955, 0.2596, 0.6896, 0.2596, 0.7014, 0.2577, 0.7073, 0.2577, 0.7073, 0.2596, 0.7014, 0.2596, 0.7073, 0.2651, 0.7014, 0.2651, 0.7014, 0.2725, 0.7073, 0.2725, 0.6955, 0.2651, 0.6896, 0.2651, 0.6896, 0.2725, 0.6955, 0.2725, 0.6837, 0.2651, 0.6778, 0.2651, 0.6778, 0.2725, 0.6837, 0.2725, 0.6719, 0.2651, 0.666, 0.2651, 0.666, 0.2725, 0.6719, 0.2725, 0.66, 0.2651, 0.6542, 0.2651, 0.6542, 0.2725, 0.66, 0.2725, 0.7073, 0.2596, 0.7014, 0.2596, 0.7014, 0.2651, 0.7073, 0.2651, 0.6955, 0.2596, 0.6896, 0.2596, 0.6896, 0.2651, 0.6955, 0.2651, 0.6837, 0.2596, 0.6778, 0.2596, 0.6778, 0.2651, 0.6837, 0.2651, 0.6719, 0.2596, 0.666, 0.2596, 0.666, 0.2651, 0.6719, 0.2651, 0.66, 0.2596, 0.6542, 0.2596, 0.6542, 0.2651, 0.66, 0.2651, 0.7073, 0.2577, 0.7014, 0.2577, 0.7014, 0.2596, 0.7073, 0.2596, 0.6955, 0.2577, 0.6896, 0.2577, 0.6896, 0.2596, 0.6955, 0.2596, 0.6837, 0.2577, 0.6778, 0.2577, 0.6778, 0.2596, 0.6837, 0.2596, 0.6719, 0.2577, 0.666, 0.2577, 0.666, 0.2596, 0.6719, 0.2596, 0.66, 0.2577, 0.6542, 0.2577, 0.6542, 0.2596, 0.66, 0.2596, 0.6424, 0.2725, 0.6424, 0.293, 0.6482, 0.293, 0.6482, 0.2725, 0.6542, 0.2725, 0.6542, 0.293, 0.66, 0.293, 0.66, 0.2725, 0.666, 0.2725, 0.666, 0.293, 0.6719, 0.293, 0.6719, 0.2725, 0.6778, 0.2725, 0.6778, 0.293, 0.6837, 0.293, 0.6837, 0.2725, 0.6896, 0.2725, 0.6896, 0.293, 0.6955, 0.293, 0.6955, 0.2725, 0.7014, 0.2725, 0.7014, 0.293, 0.7073, 0.293, 0.7073, 0.2725, 0.7073, 0.2964, 0.7014, 0.2964, 0.7014, 0.293, 0.7073, 0.293, 0.6955, 0.2964, 0.6896, 0.2964, 0.6896, 0.293, 0.6955, 0.293, 0.6837, 0.2964, 0.6778, 0.2964, 0.6778, 0.293, 0.6837, 0.293, 0.6719, 0.2964, 0.666, 0.2964, 0.666, 0.293, 0.6719, 0.293, 0.66, 0.2964, 0.6542, 0.2964, 0.6542, 0.293, 0.66, 0.293, 0.6424, 0.2964, 0.6482, 0.2964, 0.6482, 0.293, 0.6424, 0.293, 0.6542, 0.2964, 0.66, 0.2964, 0.66, 0.293, 0.6542, 0.293, 0.666, 0.2964, 0.6719, 0.2964, 0.6719, 0.293, 0.666, 0.293, 0.6778, 0.2964, 0.6837, 0.2964, 0.6837, 0.293, 0.6778, 0.293, 0.6896, 0.2964, 0.6955, 0.2964, 0.6955, 0.293, 0.6896, 0.293, 0.7014, 0.2964, 0.7073, 0.2964, 0.7073, 0.293, 0.7014, 0.293, 0.7073, 0.2725, 0.7073, 0.293, 0.7014, 0.293, 0.7014, 0.2725, 0.6955, 0.2725, 0.6955, 0.293, 0.6896, 0.293, 0.6896, 0.2725, 0.6837, 0.2725, 0.6837, 0.293, 0.6778, 0.293, 0.6778, 0.2725, 0.6719, 0.2725, 0.6719, 0.293, 0.666, 0.293, 0.666, 0.2725, 0.66, 0.2725, 0.66, 0.293, 0.6542, 0.293, 0.6542, 0.2725, 0.7073, 0.2964, 0.7073, 0.2964, 0.7014, 0.2964, 0.7014, 0.2964, 0.6955, 0.2964, 0.6955, 0.2964, 0.6896, 0.2964, 0.6896, 0.2964, 0.6837, 0.2964, 0.6837, 0.2964, 0.6778, 0.2964, 0.6778, 0.2964, 0.6719, 0.2964, 0.6719, 0.2964, 0.666, 0.2964, 0.666, 0.2964, 0.66, 0.2964, 0.66, 0.2964, 0.6542, 0.2964, 0.6542, 0.2964, 0.6848, 0.2593, 0.6848, 0.2593, 0.6837, 0.2577, 0.6837, 0.2577, 0.6494, 0.2961, 0.6494, 0.2929, 0.6482, 0.293, 0.6482, 0.2964, 0.6412, 0.2612, 0.6412, 0.2593, 0.6424, 0.2577, 0.6424, 0.2596, 0.6612, 0.2733, 0.6612, 0.2663, 0.66, 0.2651, 0.66, 0.2725, 0.6767, 0.2593, 0.6767, 0.2593, 0.6778, 0.2577, 0.6778, 0.2577, 0.653, 0.2929, 0.653, 0.2961, 0.6542, 0.2964, 0.6542, 0.293, 0.653, 0.2663, 0.653, 0.2733, 0.6542, 0.2725, 0.6542, 0.2651, 0.673, 0.2593, 0.673, 0.2593, 0.6719, 0.2577, 0.6719, 0.2577, 0.6612, 0.2961, 0.6612, 0.2929, 0.66, 0.293, 0.66, 0.2964, 0.6494, 0.2733, 0.6494, 0.2663, 0.6482, 0.2651, 0.6482, 0.2725, 0.6648, 0.2593, 0.6648, 0.2593, 0.666, 0.2577, 0.666, 0.2577, 0.6648, 0.2929, 0.6648, 0.2961, 0.666, 0.2964, 0.666, 0.293, 0.6612, 0.2593, 0.6612, 0.2593, 0.66, 0.2577, 0.66, 0.2577, 0.673, 0.2961, 0.673, 0.2929, 0.6719, 0.293, 0.6719, 0.2964, 0.6412, 0.2663, 0.6412, 0.2612, 0.6424, 0.2596, 0.6424, 0.2651, 0.7084, 0.2663, 0.7084, 0.2612, 0.7073, 0.2596, 0.7073, 0.2651, 0.653, 0.2593, 0.653, 0.2593, 0.6542, 0.2577, 0.6542, 0.2577, 0.6767, 0.2929, 0.6767, 0.2961, 0.6778, 0.2964, 0.6778, 0.293, 0.7003, 0.2612, 0.7003, 0.2663, 0.7014, 0.2651, 0.7014, 0.2596, 0.6494, 0.2593, 0.6494, 0.2593, 0.6482, 0.2577, 0.6482, 0.2577, 0.6848, 0.2961, 0.6848, 0.2929, 0.6837, 0.293, 0.6837, 0.2964, 0.6966, 0.2663, 0.6966, 0.2612, 0.6955, 0.2596, 0.6955, 0.2651, 0.6494, 0.2663, 0.6494, 0.2733, 0.6482, 0.2725, 0.6482, 0.2651, 0.6885, 0.2929, 0.6885, 0.2961, 0.6896, 0.2964, 0.6896, 0.293, 0.6885, 0.2612, 0.6885, 0.2663, 0.6896, 0.2651, 0.6896, 0.2596, 0.6412, 0.2733, 0.6412, 0.2663, 0.6424, 0.2651, 0.6424, 0.2725, 0.653, 0.2733, 0.653, 0.2663, 0.6542, 0.2651, 0.6542, 0.2725, 0.6966, 0.2961, 0.6966, 0.2929, 0.6955, 0.293, 0.6955, 0.2964, 0.6848, 0.2663, 0.6848, 0.2612, 0.6837, 0.2596, 0.6837, 0.2651, 0.6612, 0.2663, 0.6612, 0.2733, 0.66, 0.2725, 0.66, 0.2651, 0.7003, 0.2929, 0.7003, 0.2961, 0.7014, 0.2964, 0.7014, 0.293, 0.6767, 0.2612, 0.6767, 0.2663, 0.6778, 0.2651, 0.6778, 0.2596, 0.6648, 0.2733, 0.6648, 0.2663, 0.666, 0.2651, 0.666, 0.2725, 0.7084, 0.2961, 0.7084, 0.2929, 0.7073, 0.293, 0.7073, 0.2964, 0.673, 0.2663, 0.673, 0.2612, 0.6719, 0.2596, 0.6719, 0.2651, 0.673, 0.2663, 0.673, 0.2733, 0.6719, 0.2725, 0.6719, 0.2651, 0.6412, 0.2593, 0.6412, 0.2593, 0.6424, 0.2577, 0.6424, 0.2577, 0.6648, 0.2612, 0.6648, 0.2663, 0.666, 0.2651, 0.666, 0.2596, 0.6767, 0.2733, 0.6767, 0.2663, 0.6778, 0.2651, 0.6778, 0.2725, 0.6412, 0.2929, 0.6412, 0.2733, 0.6424, 0.2725, 0.6424, 0.293, 0.6612, 0.2663, 0.6612, 0.2612, 0.66, 0.2596, 0.66, 0.2651, 0.6848, 0.2663, 0.6848, 0.2733, 0.6837, 0.2725, 0.6837, 0.2651, 0.7084, 0.2733, 0.7084, 0.2929, 0.7073, 0.293, 0.7073, 0.2725, 0.6412, 0.2733, 0.6412, 0.2929, 0.6424, 0.293, 0.6424, 0.2725, 0.653, 0.2612, 0.653, 0.2663, 0.6542, 0.2651, 0.6542, 0.2596, 0.6885, 0.2733, 0.6885, 0.2663, 0.6896, 0.2651, 0.6896, 0.2725, 0.7003, 0.2929, 0.7003, 0.2733, 0.7014, 0.2725, 0.7014, 0.293, 0.6494, 0.2663, 0.6494, 0.2612, 0.6482, 0.2596, 0.6482, 0.2651, 0.6966, 0.2663, 0.6966, 0.2733, 0.6955, 0.2725, 0.6955, 0.2651, 0.6966, 0.2733, 0.6966, 0.2929, 0.6955, 0.293, 0.6955, 0.2725, 0.7003, 0.2733, 0.7003, 0.2663, 0.7014, 0.2651, 0.7014, 0.2725, 0.6885, 0.2929, 0.6885, 0.2733, 0.6896, 0.2725, 0.6896, 0.293, 0.7084, 0.2612, 0.7084, 0.2593, 0.7073, 0.2577, 0.7073, 0.2596, 0.7084, 0.2663, 0.7084, 0.2733, 0.7073, 0.2725, 0.7073, 0.2651, 0.6848, 0.2733, 0.6848, 0.2929, 0.6837, 0.293, 0.6837, 0.2725, 0.7003, 0.2593, 0.7003, 0.2612, 0.7014, 0.2596, 0.7014, 0.2577, 0.6767, 0.2929, 0.6767, 0.2733, 0.6778, 0.2725, 0.6778, 0.293, 0.6966, 0.2612, 0.6966, 0.2593, 0.6955, 0.2577, 0.6955, 0.2596, 0.6494, 0.2612, 0.6494, 0.2663, 0.6482, 0.2651, 0.6482, 0.2596, 0.673, 0.2733, 0.673, 0.2929, 0.6719, 0.293, 0.6719, 0.2725, 0.6885, 0.2593, 0.6885, 0.2612, 0.6896, 0.2596, 0.6896, 0.2577, 0.653, 0.2663, 0.653, 0.2612, 0.6542, 0.2596, 0.6542, 0.2651, 0.6648, 0.2929, 0.6648, 0.2733, 0.666, 0.2725, 0.666, 0.293, 0.6848, 0.2612, 0.6848, 0.2593, 0.6837, 0.2577, 0.6837, 0.2596, 0.6612, 0.2612, 0.6612, 0.2663, 0.66, 0.2651, 0.66, 0.2596, 0.6612, 0.2733, 0.6612, 0.2929, 0.66, 0.293, 0.66, 0.2725, 0.6767, 0.2593, 0.6767, 0.2612, 0.6778, 0.2596, 0.6778, 0.2577, 0.6648, 0.2663, 0.6648, 0.2612, 0.666, 0.2596, 0.666, 0.2651, 0.653, 0.2929, 0.653, 0.2733, 0.6542, 0.2725, 0.6542, 0.293, 0.673, 0.2612, 0.673, 0.2593, 0.6719, 0.2577, 0.6719, 0.2596, 0.673, 0.2612, 0.673, 0.2663, 0.6719, 0.2651, 0.6719, 0.2596, 0.6494, 0.2733, 0.6494, 0.2929, 0.6482, 0.293, 0.6482, 0.2725])
me_cube_001.use_remesh_preserve_volume = False
me_cube_001.use_remesh_preserve_attributes = False
me_cube_001.use_mirror_vertex_groups = False
me_cube_001.update()
me_cube = bpy.data.meshes.new('Cube')
me_cube.from_pydata([(0.01737, 0.4237, 0.01189), (5.011e-08, -0.005678, 0.0454), (5.011e-08, 0.4828, 0.0454), (0.02346, 0.3028, 0.0454), (0.01874, 0.1807, 0.006684), (0.02346, -0.005678, 0.0454), (0.02553, 0.4237, 0.04345), (5.011e-08, 0.4237, 0.01189), (5.011e-08, -0.005341, 0.006684), (5.011e-08, 0.4237, 0.08388), (5.011e-08, -0.005678, 0.08413), (0.01737, 0.4237, 0.04061), (5.011e-08, 0.4828, 0.04061), (0.01874, -0.005678, 0.04061), (5.011e-08, -0.005678, 0.04061), (0.00958, 0.4237, 0.08388), (0.02553, 0.4237, 0.07253), (0.01675, 0.4237, 0.08193), (0.02245, 0.4237, 0.07813), (0.02346, -0.005678, 0.06952), (0.01226, -0.005678, 0.08413), (0.0215, -0.005678, 0.07682), (0.01615, -0.005678, 0.08217), (5.011e-08, 0.3028, 0.08413), (5.011e-08, 0.1807, 0.006684), (0.01874, 0.1807, 0.04061), (0.01226, 0.3028, 0.08413), (0.01615, 0.3028, 0.08217), (0.0215, 0.3028, 0.07682), (0.02346, 0.3028, 0.06952), (0.01737, 0.1831, 0.04061), (0.02553, 0.3051, 0.04345), (4.874e-08, 0.3051, 0.08653), (0.01737, 0.1831, 0.01189), (4.874e-08, 0.1831, 0.01189), (0.01675, 0.3051, 0.08388), (0.02245, 0.3051, 0.07818), (0.02553, 0.3051, 0.06997), (0.00958, 0.3051, 0.08653), (5.011e-08, 0.4828, 0.07605), (5.011e-08, 0.4828, 0.05845), (0.01942, -0.07112, 0.05299), (-1.29e-07, -0.07112, 0.05299), (-1.29e-07, -0.07112, 0.07969), (-1.29e-07, -0.07112, 0.04968), (0.007328, -0.07112, 0.07969), (0.01337, -0.07112, 0.07834), (0.0178, -0.07112, 0.07466), (0.01942, -0.07112, 0.06962), (4.788e-08, -0.008547, 0.007245), (0.02421, -0.07681, 0.05411), (-0.0008328, -0.07681, 0.05411), (-0.0008328, -0.07681, 0.08367), (0.01771, -0.07681, 0.05044), (-0.0008328, -0.07681, 0.05044), (0.008617, -0.07681, 0.08367), (0.01641, -0.07681, 0.08218), (0.02212, -0.07681, 0.0781), (0.02421, -0.07681, 0.07252), (0.02421, -0.1714, 0.05411), (-0.0008332, -0.1714, 0.05411), (-0.0008332, -0.1714, 0.08367), (0.01771, -0.1714, 0.05044), (-0.0008332, -0.1714, 0.05044), (0.008617, -0.1714, 0.08367), (0.01641, -0.1714, 0.08218), (0.02212, -0.1714, 0.0781), (0.02421, -0.1714, 0.07252), (0.02174, -0.1742, 0.05692), (0.001888, -0.1742, 0.05692), (0.001888, -0.1742, 0.08037), (0.01659, -0.1742, 0.05401), (0.001888, -0.1742, 0.05401), (0.009381, -0.1742, 0.08037), (0.01556, -0.1742, 0.07918), (0.02009, -0.1742, 0.07594), (0.02174, -0.1742, 0.07152), (-1.868e-07, -0.08332, -0.01766), (1.435e-08, -0.03847, -0.03876), (2.692e-08, -0.02102, -0.01401), (-1.315e-07, -0.08107, -0.05363), (-1.924e-07, -0.09033, -0.03198), (-1.387e-08, -0.04392, -0.05912), (-1.512e-07, -0.05955, 0.01529), (5.011e-08, 0.1826, 0.08413), (5.011e-08, 0.1607, 0.08413), (5.011e-08, 0.1388, 0.08413), (5.011e-08, 0.117, 0.08413), (5.011e-08, 0.09511, 0.08413), (5.011e-08, 0.07324, 0.08413), (5.011e-08, 0.05137, 0.08413), (5.011e-08, 0.0295, 0.08413), (5.011e-08, 0.007635, 0.08413), (0.01226, 0.1826, 0.08413), (0.01226, 0.1607, 0.08413), (0.01226, 0.1388, 0.08413), (0.01226, 0.117, 0.08413), (0.01226, 0.09511, 0.08413), (0.01226, 0.07324, 0.08413), (0.01226, 0.05137, 0.08413), (0.01226, 0.0295, 0.08413), (0.01226, 0.007635, 0.08413), (5.011e-08, 0.006274, 0.08837), (5.011e-08, -0.004318, 0.08837), (0.01226, 0.006274, 0.08837), (0.01226, -0.004318, 0.08837), (5.011e-08, 0.1803, 0.08837), (5.011e-08, 0.1629, 0.08837), (5.011e-08, 0.1366, 0.08837), (5.011e-08, 0.1192, 0.08837), (5.011e-08, 0.09287, 0.08837), (5.011e-08, 0.07547, 0.08837), (5.011e-08, 0.04914, 0.08837), (5.011e-08, 0.03174, 0.08837), (0.01226, 0.1803, 0.08837), (0.01226, 0.1629, 0.08837), (0.01226, 0.1366, 0.08837), (0.01226, 0.1192, 0.08837), (0.01226, 0.09287, 0.08837), (0.01226, 0.07547, 0.08837), (0.01226, 0.04914, 0.08837), (0.01226, 0.03174, 0.08837), (5.011e-08, 0.1583, 0.08858), (5.011e-08, 0.1413, 0.08858), (5.011e-08, 0.1145, 0.08858), (5.011e-08, 0.09754, 0.08858), (5.011e-08, 0.07081, 0.08858), (5.011e-08, 0.0538, 0.08858), (5.011e-08, 0.02707, 0.08858), (5.011e-08, 0.01006, 0.08858), (0.01226, 0.1583, 0.08858), (0.01226, 0.1413, 0.08858), (0.01226, 0.1145, 0.08858), (0.01226, 0.09754, 0.08858), (0.01226, 0.07081, 0.08858), (0.01226, 0.0538, 0.08858), (0.01226, 0.02707, 0.08858), (0.01226, 0.01006, 0.08858), (0.01737, -0.008995, 0.008332), (0.01271, -0.005341, 0.006684), (0.01874, -0.0008004, 0.006684), (0.01874, -0.005386, 0.01122), (0.0128, -0.07112, 0.05154), (0.01737, -0.06743, 0.05092), (0.01766, -0.07112, 0.05183), (0.01764, -0.07557, 0.05068), (0.01096, -0.05936, 0.01383), (0.01522, -0.05388, 0.01158), (0.01147, -0.08229, -0.01791), (0.01594, -0.07688, -0.02036), (0.01365, -0.0269, -0.01315), (0.009822, -0.02215, -0.01439), (0.01594, -0.04348, -0.03607), (0.01147, -0.03908, -0.03823), (0.01594, -0.08455, -0.03293), (0.01147, -0.09033, -0.03198), (0.01594, -0.07533, -0.04843), (0.01147, -0.08107, -0.05363), (0.01594, -0.04604, -0.05319), (0.01147, -0.0441, -0.05785), (0.01594, -0.01544, 0.007028), (0.01147, -0.01025, 0.006088), (0.01233, 0.4864, 0.01745), (0.01233, 0.4864, 0.0414), (0.01721, 0.4864, 0.04378), (5.011e-08, 0.4864, 0.0454), (5.011e-08, 0.4864, 0.0414), (5.011e-08, 0.4864, 0.01745), (0.01151, 0.4864, 0.07587), (0.00581, 0.4864, 0.07708), (0.01568, 0.4864, 0.07256), (0.01721, 0.4864, 0.06803), (5.011e-08, 0.4864, 0.07708), (5.011e-08, 0.4864, 0.07097), (5.011e-08, 0.4864, 0.05629), (-0.0008328, -0.07681, 0.08367), (0.008617, -0.07681, 0.08367), (0.01641, -0.07681, 0.08218), (0.02212, -0.07681, 0.0781), (-0.0008332, -0.1714, 0.08367), (0.008617, -0.1714, 0.08367), (0.01641, -0.1714, 0.08218), (0.02212, -0.1714, 0.0781), (-1.524e-07, -0.05427, 0.02406), (-1.511e-07, -0.05426, 0.0312), (-1.329e-07, -0.04687, 0.02541), (-1.514e-07, -0.05291, 0.02748), (0.0128, -0.05427, 0.03122), (0.01212, -0.05378, 0.02363), (0.0126, -0.05277, 0.02736), (0.01737, -0.04922, 0.02896), (0.01662, -0.04852, 0.02126), (0.01737, -0.0418, 0.02312), (0.01715, -0.04765, 0.02506), (-1.611e-07, -0.07248, -0.00589), (-1.49e-07, -0.06266, 0.008685), (-1.147e-07, -0.05805, -0.002021), (-1.516e-07, -0.06709, 0.001104), (0.01455, -0.0567, 0.00567), (0.01448, -0.06646, -0.008867), (0.01365, -0.05212, -0.004982), (0.01416, -0.06113, -0.001878), (0.01047, -0.06219, 0.007747), (0.01044, -0.072, -0.006808), (0.01019, -0.0666, 0.0001802)], [], [(4, 140, 139, 8, 24), (149, 199, 203, 148), (99, 90, 112, 120), (15, 17, 168, 169), (25, 3, 5, 13), (3, 29, 19, 5), (2, 40, 174, 165), (36, 28, 29, 37), (19, 21, 47, 48), (138, 192, 191, 147, 160), (188, 183, 83, 146), (26, 93, 94, 95, 96, 97, 98, 99, 100, 101, 20, 22, 27), (27, 22, 21, 28), (28, 21, 19, 29), (35, 27, 28, 36), (38, 26, 27, 35), (33, 4, 24, 34), (31, 37, 29, 3), (30, 31, 3, 25), (38, 32, 23, 26), (33, 30, 25, 4), (0, 11, 30, 33), (15, 9, 32, 38), (11, 6, 31, 30), (6, 16, 37, 31), (0, 33, 34, 7), (15, 38, 35, 17), (17, 35, 36, 18), (18, 36, 37, 16), (18, 16, 171, 170), (187, 142, 44, 184), (48, 47, 57, 58), (13, 5, 41, 144, 143), (21, 22, 46, 47), (5, 19, 48, 41), (22, 20, 45, 46), (10, 1, 42, 43), (20, 10, 43, 45), (1, 14, 44, 42), (44, 142, 145, 53, 54), (152, 149, 154, 156, 158), (79, 151, 153, 78), (54, 53, 62, 63), (58, 57, 66, 67), (41, 48, 58, 50), (43, 42, 51, 52), (46, 45, 55, 56), (45, 43, 52, 55), (147, 191, 188, 146), (47, 46, 56, 57), (42, 44, 54, 51), (60, 63, 72, 69), (66, 65, 74, 75), (52, 51, 60, 61), (50, 58, 67, 59), (56, 55, 64, 65), (53, 50, 59, 62), (55, 52, 61, 64), (57, 56, 65, 66), (51, 54, 63, 60), (71, 68, 69, 72), (68, 76, 75, 74, 73, 70, 69), (67, 66, 75, 76), (63, 62, 71, 72), (61, 60, 69, 70), (59, 67, 76, 68), (65, 64, 73, 74), (62, 59, 68, 71), (64, 61, 70, 73), (194, 196, 79, 78, 77), (148, 77, 81, 155), (203, 194, 77, 148), (146, 83, 195, 202), (78, 153, 159, 82), (49, 161, 151, 79), (150, 200, 199, 149, 152), (82, 159, 157, 80), (77, 78, 82, 80, 81), (155, 81, 80, 157), (145, 144, 41, 50, 53), (14, 8, 185, 184, 44), (8, 139, 161, 49), (26, 23, 84, 93), (100, 99, 120, 121), (90, 99, 135, 127), (84, 85, 107, 106), (98, 89, 126, 134), (10, 20, 105, 103), (91, 92, 129, 128), (89, 98, 119, 111), (99, 98, 134, 135), (104, 102, 103, 105), (114, 106, 107, 115), (116, 108, 109, 117), (118, 110, 111, 119), (120, 112, 113, 121), (92, 10, 103, 102), (94, 93, 114, 115), (91, 100, 121, 113), (86, 87, 109, 108), (93, 84, 106, 114), (101, 92, 102, 104), (20, 101, 104, 105), (85, 94, 115, 107), (96, 95, 116, 117), (88, 89, 111, 110), (95, 86, 108, 116), (87, 96, 117, 109), (98, 97, 118, 119), (90, 91, 113, 112), (97, 88, 110, 118), (130, 122, 123, 131), (132, 124, 125, 133), (134, 126, 127, 135), (136, 128, 129, 137), (85, 86, 123, 122), (101, 100, 136, 137), (100, 91, 128, 136), (95, 94, 130, 131), (92, 101, 137, 129), (87, 88, 125, 124), (94, 85, 122, 130), (86, 95, 131, 123), (97, 96, 132, 133), (89, 90, 127, 126), (96, 87, 124, 132), (88, 97, 133, 125), (138, 139, 140, 141), (142, 143, 144, 145), (138, 141, 13, 143, 190, 192), (190, 143, 142, 187), (138, 160, 161, 139), (198, 147, 146, 202), (160, 150, 151, 161), (150, 152, 153, 151), (156, 154, 155, 157), (160, 147, 198, 200, 150), (154, 149, 148, 155), (152, 158, 159, 153), (157, 159, 158, 156), (4, 25, 13, 141, 140), (164, 163, 166, 165), (163, 162, 167, 166), (172, 169, 168, 170, 171, 164, 165, 174, 173), (40, 39, 173, 174), (6, 11, 163, 164), (12, 2, 165, 166), (11, 0, 162, 163), (7, 12, 166, 167), (9, 15, 169, 172), (16, 6, 164, 171), (0, 7, 167, 162), (17, 18, 170, 168), (39, 9, 172, 173), (177, 176, 180, 181), (176, 175, 179, 180), (178, 177, 181, 182), (183, 186, 185), (186, 184, 185), (190, 193, 192), (193, 191, 192), (188, 191, 193, 189), (189, 193, 190, 187), (183, 188, 189, 186), (186, 189, 187, 184), (183, 185, 8, 49, 83), (194, 197, 196), (197, 195, 196), (198, 201, 200), (201, 199, 200), (198, 202, 204, 201), (201, 204, 203, 199), (194, 203, 204, 197), (197, 204, 202, 195), (83, 49, 79, 196, 195)])
me_cube.polygons.foreach_set('use_smooth', [True] * 175)
_uv = me_cube.uv_layers.new(name='UVMap')
_uv.uv.foreach_set('vector', [0.4843, 0.6183, 0.3188, 0.6184, 0.3146, 0.6109, 0.3146, 0.5906, 0.4843, 0.5906, 0.2743, 0.7547, 0.2803, 0.7691, 0.2747, 0.7684, 0.269, 0.7544, 0.412, 0.9322, 0.412, 0.9322, 0.41, 0.936, 0.41, 0.936, 0.7449, 0.9315, 0.7449, 0.9302, 0.801, 0.9248, 0.801, 0.9259, 0.5276, 0.8932, 0.6368, 0.8975, 0.361, 0.8975, 0.361, 0.8932, 0.6368, 0.8975, 0.6368, 0.9191, 0.361, 0.9191, 0.361, 0.8975, 0.7978, 0.8975, 0.7978, 0.9092, 0.801, 0.9073, 0.801, 0.8975, 0.6427, 0.9267, 0.6368, 0.9256, 0.6368, 0.9191, 0.6427, 0.9195, 0.361, 0.9191, 0.361, 0.9256, 0.3025, 0.9262, 0.3025, 0.9215, 0.3326, 0.8124, 0.3001, 0.8109, 0.2942, 0.8061, 0.2926, 0.8019, 0.3268, 0.8082, 0.2951, 0.8058, 0.2946, 0.806, 0.293, 0.8031, 0.2933, 0.8015, 0.6368, 0.9322, 0.5293, 0.9322, 0.5098, 0.9322, 0.4902, 0.9322, 0.4707, 0.9322, 0.4511, 0.9322, 0.4316, 0.9322, 0.412, 0.9322, 0.3924, 0.9322, 0.3729, 0.9322, 0.361, 0.9322, 0.361, 0.9304, 0.6368, 0.9304, 0.6368, 0.9304, 0.361, 0.9304, 0.361, 0.9256, 0.6368, 0.9256, 0.6368, 0.9256, 0.361, 0.9256, 0.361, 0.9191, 0.6368, 0.9191, 0.6427, 0.9319, 0.6368, 0.9304, 0.6368, 0.9256, 0.6427, 0.9267, 0.6427, 0.9339, 0.6368, 0.9322, 0.6368, 0.9304, 0.6427, 0.9319, 0.5348, 0.8684, 0.5293, 0.8684, 0.5293, 0.8428, 0.5348, 0.8428, 0.6427, 0.8958, 0.6427, 0.9195, 0.6368, 0.9191, 0.6368, 0.8975, 0.5335, 0.8932, 0.6427, 0.8958, 0.6368, 0.8975, 0.5276, 0.8932, 0.6427, 0.9339, 0.6427, 0.9339, 0.6368, 0.9322, 0.6368, 0.9322, 0.5335, 0.8676, 0.5335, 0.8932, 0.5276, 0.8932, 0.5276, 0.8629, 0.7449, 0.8676, 0.7449, 0.8932, 0.5335, 0.8932, 0.5335, 0.8676, 0.7449, 0.9315, 0.7449, 0.9315, 0.6427, 0.9339, 0.6427, 0.9339, 0.7449, 0.8932, 0.7449, 0.8958, 0.6427, 0.8958, 0.5335, 0.8932, 0.7449, 0.8958, 0.7449, 0.9218, 0.6427, 0.9195, 0.6427, 0.8958, 0.7334, 0.8684, 0.5348, 0.8684, 0.5348, 0.8428, 0.7334, 0.8428, 0.7449, 0.9315, 0.6427, 0.9339, 0.6427, 0.9319, 0.7449, 0.9302, 0.7449, 0.9302, 0.6427, 0.9319, 0.6427, 0.9267, 0.7449, 0.9266, 0.7449, 0.9266, 0.6427, 0.9267, 0.6427, 0.9195, 0.7449, 0.9218, 0.7449, 0.9266, 0.7449, 0.9218, 0.801, 0.9178, 0.801, 0.9218, 0.3175, 0.8848, 0.3025, 0.903, 0.3025, 0.903, 0.3175, 0.8848, 0.3025, 0.9215, 0.3025, 0.9262, 0.2974, 0.9268, 0.2974, 0.9218, 0.361, 0.8932, 0.361, 0.8975, 0.3025, 0.9061, 0.3025, 0.905, 0.3058, 0.9025, 0.361, 0.9256, 0.361, 0.9304, 0.3025, 0.9296, 0.3025, 0.9262, 0.361, 0.8975, 0.361, 0.9191, 0.3025, 0.9215, 0.3025, 0.9061, 0.361, 0.9304, 0.361, 0.9322, 0.3025, 0.9309, 0.3025, 0.9296, 0.361, 0.9322, 0.361, 0.8975, 0.3025, 0.9061, 0.3025, 0.9309, 0.361, 0.9322, 0.361, 0.9322, 0.3025, 0.9309, 0.3025, 0.9309, 0.361, 0.8975, 0.361, 0.8932, 0.3025, 0.903, 0.3025, 0.9061, 0.3025, 0.903, 0.3025, 0.903, 0.2985, 0.9023, 0.2974, 0.902, 0.2974, 0.902, 0.3075, 0.7556, 0.2743, 0.7547, 0.2691, 0.7395, 0.28, 0.7295, 0.3077, 0.7386, 0.3238, 0.7857, 0.3227, 0.7848, 0.3118, 0.7556, 0.3125, 0.7554, 0.3125, 0.8579, 0.3087, 0.8917, 0.2105, 0.8577, 0.2143, 0.8239, 0.3, 0.8901, 0.2993, 0.8954, 0.2091, 0.8608, 0.2097, 0.8555, 0.3025, 0.9061, 0.3025, 0.9215, 0.2974, 0.9218, 0.2974, 0.9053, 0.3025, 0.9309, 0.3025, 0.9061, 0.2974, 0.9053, 0.2974, 0.9318, 0.3025, 0.9296, 0.3025, 0.9309, 0.2974, 0.9318, 0.2974, 0.9304, 0.3025, 0.9309, 0.3025, 0.9309, 0.2974, 0.9318, 0.2974, 0.9318, 0.2926, 0.8019, 0.2942, 0.8061, 0.289, 0.8058, 0.2871, 0.8015, 0.3025, 0.9262, 0.3025, 0.9296, 0.2974, 0.9304, 0.2974, 0.9268, 0.3025, 0.9061, 0.3025, 0.903, 0.2974, 0.902, 0.2974, 0.9053, 0.712, 0.9246, 0.712, 0.9326, 0.7075, 0.9248, 0.7075, 0.9184, 0.6741, 0.8722, 0.6835, 0.8633, 0.6849, 0.8699, 0.6775, 0.8769, 0.2987, 0.9007, 0.3022, 0.8725, 0.2119, 0.8379, 0.2084, 0.8661, 0.3022, 0.8725, 0.3, 0.8901, 0.2097, 0.8555, 0.2119, 0.8379, 0.2761, 0.8926, 0.2746, 0.9032, 0.2025, 0.8718, 0.204, 0.8612, 0.3087, 0.8917, 0.3072, 0.9053, 0.209, 0.8713, 0.2105, 0.8577, 0.2746, 0.9032, 0.2728, 0.9158, 0.2007, 0.8844, 0.2025, 0.8718, 0.2774, 0.8832, 0.2761, 0.8926, 0.204, 0.8612, 0.2053, 0.8518, 0.3022, 0.8725, 0.3026, 0.869, 0.2124, 0.8344, 0.2119, 0.8379, 0.6832, 0.9248, 0.6747, 0.9184, 0.7075, 0.9184, 0.7075, 0.9248, 0.6747, 0.9184, 0.6747, 0.8866, 0.6775, 0.8769, 0.6849, 0.8699, 0.6951, 0.8673, 0.7075, 0.8673, 0.7075, 0.9184, 0.6707, 0.8844, 0.6741, 0.8722, 0.6775, 0.8769, 0.6747, 0.8866, 0.712, 0.9326, 0.6814, 0.9326, 0.6832, 0.9248, 0.7075, 0.9248, 0.712, 0.8601, 0.712, 0.9246, 0.7075, 0.9184, 0.7075, 0.8673, 0.6707, 0.9246, 0.6707, 0.8844, 0.6747, 0.8866, 0.6747, 0.9184, 0.6835, 0.8633, 0.6964, 0.8601, 0.6951, 0.8673, 0.6849, 0.8699, 0.6814, 0.9326, 0.6707, 0.9246, 0.6747, 0.9184, 0.6832, 0.9248, 0.6964, 0.8601, 0.712, 0.8601, 0.7075, 0.8673, 0.6951, 0.8673, 0.2741, 0.7689, 0.286, 0.7788, 0.3238, 0.7857, 0.3125, 0.7554, 0.268, 0.7542, 0.2751, 0.7544, 0.2741, 0.7542, 0.2698, 0.7377, 0.2698, 0.7377, 0.2808, 0.7684, 0.2802, 0.7689, 0.2741, 0.7542, 0.2751, 0.7544, 0.2933, 0.8015, 0.293, 0.8031, 0.2887, 0.7914, 0.2894, 0.7907, 0.3125, 0.7554, 0.3118, 0.7556, 0.3101, 0.7352, 0.3105, 0.7341, 0.3332, 0.8116, 0.3318, 0.8097, 0.3227, 0.7848, 0.3238, 0.7857, 0.318, 0.7837, 0.2922, 0.7789, 0.2803, 0.7691, 0.2743, 0.7547, 0.3075, 0.7556, 0.3105, 0.7341, 0.3101, 0.7352, 0.2754, 0.7221, 0.2754, 0.7221, 0.268, 0.7542, 0.3125, 0.7554, 0.3105, 0.7341, 0.2754, 0.7221, 0.2637, 0.7377, 0.2637, 0.7377, 0.2637, 0.7377, 0.2754, 0.7221, 0.2754, 0.7221, 0.2985, 0.9023, 0.3025, 0.905, 0.3025, 0.9061, 0.2974, 0.9053, 0.2974, 0.902, 0.361, 0.8932, 0.3613, 0.8629, 0.3241, 0.8797, 0.3175, 0.8848, 0.3025, 0.903, 0.3146, 0.5906, 0.3146, 0.6109, 0.3102, 0.6089, 0.3117, 0.5906, 0.6368, 0.9322, 0.6368, 0.9322, 0.5293, 0.9322, 0.5293, 0.9322, 0.3924, 0.9322, 0.412, 0.9322, 0.41, 0.936, 0.3944, 0.936, 0.412, 0.9322, 0.412, 0.9322, 0.4142, 0.9361, 0.4142, 0.9361, 0.5293, 0.9322, 0.5098, 0.9322, 0.5118, 0.936, 0.5273, 0.936, 0.4316, 0.9322, 0.4316, 0.9322, 0.4294, 0.9361, 0.4294, 0.9361, 0.361, 0.9322, 0.361, 0.9322, 0.3622, 0.936, 0.3622, 0.936, 0.3924, 0.9322, 0.3729, 0.9322, 0.3751, 0.9361, 0.3903, 0.9361, 0.4316, 0.9322, 0.4316, 0.9322, 0.4335, 0.936, 0.4335, 0.936, 0.412, 0.9322, 0.4316, 0.9322, 0.4294, 0.9361, 0.4142, 0.9361, 0.3717, 0.936, 0.3717, 0.936, 0.3622, 0.936, 0.3622, 0.936, 0.5273, 0.936, 0.5273, 0.936, 0.5118, 0.936, 0.5118, 0.936, 0.4882, 0.936, 0.4882, 0.936, 0.4727, 0.936, 0.4727, 0.936, 0.4491, 0.936, 0.4491, 0.936, 0.4335, 0.936, 0.4335, 0.936, 0.41, 0.936, 0.41, 0.936, 0.3944, 0.936, 0.3944, 0.936, 0.3729, 0.9322, 0.361, 0.9322, 0.3622, 0.936, 0.3717, 0.936, 0.5098, 0.9322, 0.5293, 0.9322, 0.5273, 0.936, 0.5118, 0.936, 0.3924, 0.9322, 0.3924, 0.9322, 0.3944, 0.936, 0.3944, 0.936, 0.4902, 0.9322, 0.4707, 0.9322, 0.4727, 0.936, 0.4882, 0.936, 0.5293, 0.9322, 0.5293, 0.9322, 0.5273, 0.936, 0.5273, 0.936, 0.3729, 0.9322, 0.3729, 0.9322, 0.3717, 0.936, 0.3717, 0.936, 0.361, 0.9322, 0.3729, 0.9322, 0.3717, 0.936, 0.3622, 0.936, 0.5098, 0.9322, 0.5098, 0.9322, 0.5118, 0.936, 0.5118, 0.936, 0.4707, 0.9322, 0.4902, 0.9322, 0.4882, 0.936, 0.4727, 0.936, 0.4511, 0.9322, 0.4316, 0.9322, 0.4335, 0.936, 0.4491, 0.936, 0.4902, 0.9322, 0.4902, 0.9322, 0.4882, 0.936, 0.4882, 0.936, 0.4707, 0.9322, 0.4707, 0.9322, 0.4727, 0.936, 0.4727, 0.936, 0.4316, 0.9322, 0.4511, 0.9322, 0.4491, 0.936, 0.4335, 0.936, 0.412, 0.9322, 0.3924, 0.9322, 0.3944, 0.936, 0.41, 0.936, 0.4511, 0.9322, 0.4511, 0.9322, 0.4491, 0.936, 0.4491, 0.936, 0.5076, 0.9361, 0.5076, 0.9361, 0.4924, 0.9361, 0.4924, 0.9361, 0.4685, 0.9361, 0.4685, 0.9361, 0.4533, 0.9361, 0.4533, 0.9361, 0.4294, 0.9361, 0.4294, 0.9361, 0.4142, 0.9361, 0.4142, 0.9361, 0.3903, 0.9361, 0.3903, 0.9361, 0.3751, 0.9361, 0.3751, 0.9361, 0.5098, 0.9322, 0.4902, 0.9322, 0.4924, 0.9361, 0.5076, 0.9361, 0.3729, 0.9322, 0.3924, 0.9322, 0.3903, 0.9361, 0.3751, 0.9361, 0.3924, 0.9322, 0.3924, 0.9322, 0.3903, 0.9361, 0.3903, 0.9361, 0.4902, 0.9322, 0.5098, 0.9322, 0.5076, 0.9361, 0.4924, 0.9361, 0.3729, 0.9322, 0.3729, 0.9322, 0.3751, 0.9361, 0.3751, 0.9361, 0.4707, 0.9322, 0.4511, 0.9322, 0.4533, 0.9361, 0.4685, 0.9361, 0.5098, 0.9322, 0.5098, 0.9322, 0.5076, 0.9361, 0.5076, 0.9361, 0.4902, 0.9322, 0.4902, 0.9322, 0.4924, 0.9361, 0.4924, 0.9361, 0.4511, 0.9322, 0.4707, 0.9322, 0.4685, 0.9361, 0.4533, 0.9361, 0.4316, 0.9322, 0.412, 0.9322, 0.4142, 0.9361, 0.4294, 0.9361, 0.4707, 0.9322, 0.4707, 0.9322, 0.4685, 0.9361, 0.4685, 0.9361, 0.4511, 0.9322, 0.4511, 0.9322, 0.4533, 0.9361, 0.4533, 0.9361, 0.358, 0.8644, 0.3613, 0.8629, 0.3653, 0.8629, 0.3612, 0.867, 0.3025, 0.903, 0.3058, 0.9025, 0.3025, 0.905, 0.2985, 0.9023, 0.358, 0.8644, 0.3612, 0.867, 0.361, 0.8932, 0.3058, 0.9025, 0.322, 0.8828, 0.3287, 0.8776, 0.322, 0.8828, 0.3058, 0.9025, 0.3025, 0.903, 0.3175, 0.8848, 0.358, 0.8644, 0.3523, 0.8632, 0.3569, 0.8624, 0.3613, 0.8629, 0.2888, 0.7914, 0.2926, 0.8019, 0.2871, 0.8015, 0.2832, 0.7907, 0.3268, 0.8082, 0.318, 0.7837, 0.3227, 0.7848, 0.3318, 0.8097, 0.318, 0.7837, 0.3075, 0.7556, 0.3118, 0.7556, 0.3227, 0.7848, 0.28, 0.7295, 0.2691, 0.7395, 0.2637, 0.7377, 0.2754, 0.7221, 0.3268, 0.8082, 0.2926, 0.8019, 0.2888, 0.7914, 0.2922, 0.7789, 0.318, 0.7837, 0.2691, 0.7395, 0.2743, 0.7547, 0.269, 0.7544, 0.2637, 0.7377, 0.3075, 0.7556, 0.3077, 0.7386, 0.3101, 0.7352, 0.3118, 0.7556, 0.2754, 0.7221, 0.3101, 0.7352, 0.3077, 0.7386, 0.28, 0.7295, 0.5276, 0.8629, 0.5276, 0.8932, 0.361, 0.8932, 0.3612, 0.867, 0.3653, 0.8629, 0.801, 0.8961, 0.801, 0.894, 0.801, 0.894, 0.801, 0.8975, 0.801, 0.894, 0.801, 0.8725, 0.801, 0.8725, 0.801, 0.894, 0.801, 0.9259, 0.801, 0.9259, 0.801, 0.9248, 0.801, 0.9218, 0.801, 0.9178, 0.801, 0.8961, 0.801, 0.8975, 0.801, 0.9073, 0.801, 0.9204, 0.7978, 0.9092, 0.7978, 0.9249, 0.801, 0.9204, 0.801, 0.9073, 0.7449, 0.8958, 0.7449, 0.8932, 0.801, 0.894, 0.801, 0.8961, 0.7978, 0.8932, 0.7978, 0.8975, 0.801, 0.8975, 0.801, 0.894, 0.7449, 0.8932, 0.7449, 0.8676, 0.801, 0.8725, 0.801, 0.894, 0.7449, 0.8676, 0.7978, 0.8932, 0.801, 0.894, 0.801, 0.8725, 0.7449, 0.9315, 0.7449, 0.9315, 0.801, 0.9259, 0.801, 0.9259, 0.7449, 0.9218, 0.7449, 0.8958, 0.801, 0.8961, 0.801, 0.9178, 0.7449, 0.8676, 0.7449, 0.8676, 0.801, 0.8725, 0.801, 0.8725, 0.7449, 0.9302, 0.7449, 0.9266, 0.801, 0.9218, 0.801, 0.9248, 0.7978, 0.9249, 0.7449, 0.9315, 0.801, 0.9259, 0.801, 0.9204, 0.2761, 0.8926, 0.2746, 0.9032, 0.2025, 0.8718, 0.204, 0.8612, 0.2746, 0.9032, 0.2728, 0.9158, 0.2007, 0.8844, 0.2025, 0.8718, 0.2774, 0.8832, 0.2761, 0.8926, 0.204, 0.8612, 0.2053, 0.8518, 0.2946, 0.806, 0.2965, 0.8093, 0.2972, 0.8105, 0.2965, 0.8093, 0.2972, 0.8105, 0.2972, 0.8105, 0.2961, 0.8107, 0.2957, 0.8098, 0.3001, 0.8109, 0.2957, 0.8098, 0.2942, 0.8061, 0.3001, 0.8109, 0.289, 0.8058, 0.2942, 0.8061, 0.2951, 0.8107, 0.291, 0.8105, 0.3205, 0.8813, 0.3241, 0.8797, 0.322, 0.8828, 0.3175, 0.8848, 0.2946, 0.806, 0.2951, 0.8058, 0.2972, 0.8105, 0.2972, 0.8105, 0.3205, 0.8813, 0.3205, 0.8813, 0.3175, 0.8848, 0.3175, 0.8848, 0.2885, 0.806, 0.2951, 0.8107, 0.3362, 0.8125, 0.3332, 0.8116, 0.2868, 0.8031, 0.2802, 0.7689, 0.2835, 0.7771, 0.2836, 0.7772, 0.2835, 0.7771, 0.2836, 0.7772, 0.2836, 0.7772, 0.2888, 0.7914, 0.2835, 0.7776, 0.2922, 0.7789, 0.2835, 0.7776, 0.2779, 0.764, 0.2922, 0.7789, 0.2888, 0.7914, 0.2832, 0.7907, 0.2781, 0.7766, 0.2834, 0.7773, 0.2834, 0.7773, 0.2781, 0.7766, 0.2747, 0.7684, 0.2803, 0.7691, 0.2802, 0.7689, 0.2808, 0.7684, 0.2842, 0.7766, 0.2836, 0.7772, 0.2836, 0.7772, 0.2842, 0.7766, 0.2894, 0.7907, 0.2887, 0.7914, 0.2868, 0.8031, 0.3332, 0.8116, 0.3238, 0.7857, 0.286, 0.7788, 0.2826, 0.7914])
me_cube.materials.append(mat_material)
me_cube.use_remesh_preserve_volume = False
me_cube.use_remesh_preserve_attributes = False
me_cube.use_mirror_vertex_groups = False
me_cube.update()

# ---- objects
ob_cube_003 = bpy.data.objects.new('Cube.003', me_cube_003)
ob_cube_002 = bpy.data.objects.new('Cube.002', me_cube_002)
ob_cylinder_001 = bpy.data.objects.new('Cylinder.001', me_cylinder_001)
ob_cylinder = bpy.data.objects.new('Cylinder', me_cylinder)
ob_cube_001 = bpy.data.objects.new('Cube.001', me_cube_001)
ob_cube = bpy.data.objects.new('Cube', me_cube)

# ---- transforms, parenting, visibility, modifiers, constraints
ob_cube_003.location = (0.0, 0.0, 0.0)
ob_cube_003.rotation_euler = (0.0, -0.0, 3.142)
ob_cube_003.lineart.crease_threshold = 0.0
ob_cube_002.location = (0.0, 0.0, 0.0)
ob_cube_002.rotation_euler = (0.1419, -0.0, 3.142)
ob_cube_002.lineart.crease_threshold = 0.0
ob_cylinder_001.location = (0.0, 0.0, 0.0)
ob_cylinder_001.rotation_euler = (1.571, -0.0, 3.142)
ob_cylinder_001.lineart.crease_threshold = 0.0
ob_cylinder.location = (0.0, 0.0, 0.0)
ob_cylinder.rotation_euler = (1.571, -0.0, 3.142)
ob_cylinder.lineart.crease_threshold = 0.0
_m = ob_cylinder.modifiers.new('Auto Smooth', 'NODES')
_m.node_group = ng_auto_smooth
_gi = [s.identifier for s in ng_auto_smooth.interface.items_tree if s.item_type == 'SOCKET' and s.in_out == 'INPUT']
_m[_gi[1]] = 0.5236  # Angle
ob_cube_001.location = (0.0, 0.0, 0.0)
ob_cube_001.rotation_euler = (0.0, -0.0, 3.142)
ob_cube_001.lineart.crease_threshold = 0.0
ob_cube.location = (0.0, 0.0, 0.0)
ob_cube.rotation_euler = (0.0, -0.0, 3.142)
ob_cube.lock_rotations_4d = False
ob_cube.empty_display_type = 'ARROWS'
ob_cube.lineart.crease_threshold = 0.0
_m = ob_cube.modifiers.new('Mirror', 'MIRROR')
_m = ob_cube.modifiers.new('Auto Smooth', 'NODES')
_m.node_group = ng_auto_smooth
_gi = [s.identifier for s in ng_auto_smooth.interface.items_tree if s.item_type == 'SOCKET' and s.in_out == 'INPUT']
_m[_gi[1]] = 0.5236  # Angle

# ---- collection membership
col_collection_1.objects.link(ob_cube_003)
col_collection_1.objects.link(ob_cube_002)
col_collection_1.objects.link(ob_cylinder_001)
col_collection_1.objects.link(ob_cylinder)
col_collection_1.objects.link(ob_cube_001)
col_collection_1.objects.link(ob_cube)

# ---- scene / render settings (as saved in the file)
scene.frame_start = 1; scene.frame_end = 250; scene.frame_set(1)
scene.render.engine = 'BLENDER_EEVEE_NEXT'
scene.render.resolution_percentage = 50
scene.render.dither_intensity = 0.0
scene.cycles.use_denoising = False
scene.cycles.samples = 128
scene.cycles.sampling_pattern = 'TABULATED_SOBOL'
scene.cycles.light_sampling_threshold = 0.0
scene.cycles.use_adaptive_sampling = False
scene.cycles.use_light_tree = False
scene.cycles.blur_glossy = 0.0
scene.cycles.sample_clamp_indirect = 0.0
scene.view_settings.view_transform = 'Standard'
bpy.context.view_layer.update()

# ---- added for rendering (the .blend has no active camera and no usable light): camera, sun
cam_auto = bpy.data.cameras.new('AutoCamera')
cam_auto.lens = 50.0
cam_auto.sensor_width = 36.0
cam_auto.clip_end = 1000.0
ob_auto_camera = bpy.data.objects.new('AutoCamera', cam_auto)
scene.collection.objects.link(ob_auto_camera)
ob_auto_camera.location = (0.679123, -0.974531, 0.558031)
ob_auto_camera.rotation_euler = (1.09748, -7.21219e-08, 0.694738)
scene.camera = ob_auto_camera
light_auto_sun = bpy.data.lights.new('AutoSun', 'SUN')
light_auto_sun.energy = 3.0
light_auto_sun.angle = 0.0523599
ob_auto_sun = bpy.data.objects.new('AutoSun', light_auto_sun)
scene.collection.objects.link(ob_auto_sun)
ob_auto_sun.rotation_euler = (0.872665, 0.174533, 0.523599)
bpy.context.view_layer.update()
